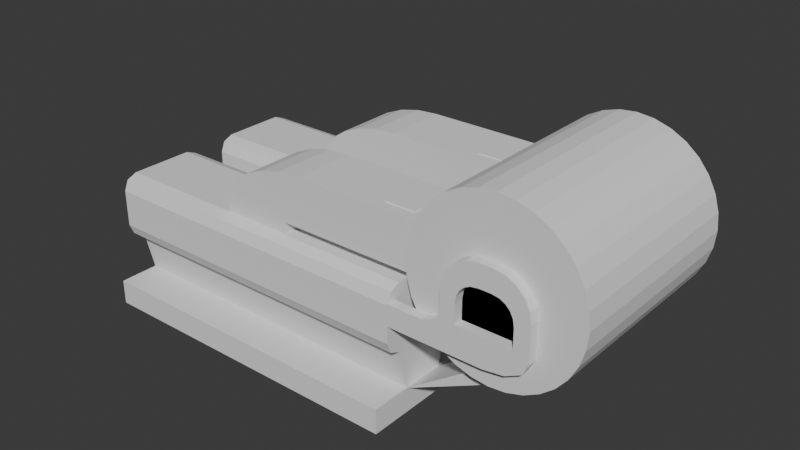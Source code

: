 # Source: acreciever.blend  (saved by Blender 4.2.66; exported with 4.5.12 LTS)
import bpy
from mathutils import Matrix  # noqa: F401  (used for matrix-valued properties, if any)

bpy.ops.wm.read_factory_settings(use_empty=True)
scene = bpy.context.scene
scene.name = 'Scene'

# ---- world
world_world = bpy.data.worlds.new('World'); scene.world = world_world
world_world.use_nodes = True; world_world.node_tree.nodes.clear()
_N = world_world.node_tree.nodes; _L = world_world.node_tree.links
n0 = _N.new('ShaderNodeOutputWorld'); n0.name = 'World Output'; n0.location = (300, 300)
n1 = _N.new('ShaderNodeBackground'); n1.name = 'Background'; n1.location = (10, 300)
n1.inputs[0].default_value = (0.05088, 0.05088, 0.05088, 1.0)
_L.new(n1.outputs[0], n0.inputs[0])
n0.is_active_output = True
world_world.color = (0.05088, 0.05088, 0.05088)
world_world.sun_shadow_jitter_overblur = 0.0

# ---- meshes
me_cube_001 = bpy.data.meshes.new('Cube.001')
me_cube_001.from_pydata([(2.0, 1.5, -0.1651), (2.0, 1.5, -0.4651), (2.0, 5.96e-08, -0.1651), (2.0, 5.96e-08, -0.4651), (-2.0, 1.5, -0.1651), (-2.0, 1.5, -0.4651), (-2.0, 5.96e-08, -0.1651), (-2.0, 5.96e-08, -0.4651), (2.0, 1.013, -0.1651), (2.0, 0.4875, -0.1651), (-2.0, 0.4875, -0.1651), (-2.0, 1.013, -0.1651), (2.0, 1.125, 1.135), (2.0, 0.375, 1.135), (-2.0, 0.375, 1.135), (-2.0, 1.125, 1.135), (-2.0, 1.125, 0.337), (2.0, 1.125, 0.337), (-2.0, 0.375, 0.337), (2.0, 0.375, 0.337), (-2.0, 1.137, 1.135), (-2.0, 1.315, 0.9569), (-2.0, 1.263, 1.083), (2.0, 1.315, 0.9569), (2.0, 1.137, 1.135), (2.0, 1.263, 1.083), (-2.0, 0.1847, 0.9569), (-2.0, 0.3627, 1.135), (-2.0, 0.2369, 1.083), (2.0, 0.3627, 1.135), (2.0, 0.1847, 0.9569), (2.0, 0.2369, 1.083), (-2.0, 1.315, 0.515), (-2.0, 1.137, 0.337), (-2.0, 1.263, 0.3891), (-2.0, 0.3627, 0.337), (-2.0, 0.1847, 0.515), (-2.0, 0.2369, 0.3891), (2.0, 0.1847, 0.515), (2.0, 0.3627, 0.337), (2.0, 0.2369, 0.3891), (2.0, 1.137, 0.337), (2.0, 1.315, 0.515), (2.0, 1.263, 0.3891), (2.0, -1.5, -0.1651), (2.0, -1.5, -0.4651), (3.128, -1.2, 2.169), (3.128, 1.2, 2.169), (-2.0, -1.5, -0.1651), (-2.0, -1.5, -0.4651), (2.0, -0.4875, -0.1651), (2.0, -1.013, -0.1651), (-2.0, -1.013, -0.1651), (-2.0, -0.4875, -0.1651), (2.0, -0.375, 1.135), (2.0, -1.125, 1.135), (-2.0, -1.125, 1.135), (-2.0, -0.375, 1.135), (-2.0, -0.375, 0.337), (2.0, -0.375, 0.337), (-2.0, -1.125, 0.337), (2.0, -1.125, 0.337), (-2.0, -0.3627, 1.135), (-2.0, -0.1847, 0.9569), (-2.0, -0.2369, 1.083), (2.0, -0.1847, 0.9569), (2.0, -0.3627, 1.135), (2.0, -0.2369, 1.083), (-2.0, -1.315, 0.9569), (-2.0, -1.137, 1.135), (-2.0, -1.263, 1.083), (2.0, -1.137, 1.135), (2.0, -1.315, 0.9569), (2.0, -1.263, 1.083), (-2.0, -0.1847, 0.515), (-2.0, -0.3627, 0.337), (-2.0, -0.2369, 0.3891), (-2.0, -1.137, 0.337), (-2.0, -1.315, 0.515), (-2.0, -1.263, 0.3891), (2.0, -1.315, 0.515), (2.0, -1.137, 0.337), (2.0, -1.263, 0.3891), (2.0, -0.3627, 0.337), (2.0, -0.1847, 0.515), (2.0, -0.2369, 0.3891), (3.265, 1.2, 2.155), (3.265, -1.2, 2.155), (3.397, 1.2, 2.115), (3.397, -1.2, 2.115), (3.518, 1.2, 2.051), (3.518, -1.2, 2.051), (3.624, 1.2, 1.963), (3.624, -1.2, 1.963), (3.711, 1.2, 1.857), (3.711, -1.2, 1.857), (3.776, 1.2, 1.736), (3.776, -1.2, 1.736), (3.816, 1.2, 1.604), (3.816, -1.2, 1.604), (3.83, 1.2, 1.468), (3.83, -1.2, 1.468), (3.816, 1.2, 1.331), (3.816, -1.2, 1.331), (3.776, 1.2, 1.199), (3.776, -1.2, 1.199), (3.711, 1.2, 1.078), (3.711, -1.2, 1.078), (3.624, 1.2, 0.9718), (3.624, -1.2, 0.9718), (3.518, 1.2, 0.8846), (3.518, -1.2, 0.8846), (3.397, 1.2, 0.8198), (3.397, -1.2, 0.8198), (3.265, 1.2, 0.7799), (3.265, -1.2, 0.7799), (3.128, 1.2, 0.7665), (3.128, -1.2, 0.7665), (2.992, 1.2, 0.7799), (2.992, -1.2, 0.7799), (2.86, 1.2, 0.8198), (2.86, -1.2, 0.8198), (2.739, 1.2, 0.8846), (2.739, -1.2, 0.8846), (2.633, 1.2, 0.9718), (2.633, -1.2, 0.9718), (2.545, 1.2, 1.078), (2.545, -1.2, 1.078), (2.481, 1.2, 1.199), (2.481, -1.2, 1.199), (2.441, 1.2, 1.331), (2.441, -1.2, 1.331), (2.427, 1.2, 1.468), (2.427, -1.2, 1.468), (2.441, 1.2, 1.604), (2.441, -1.2, 1.604), (2.481, 1.2, 1.736), (2.481, -1.2, 1.736), (2.545, 1.2, 1.857), (2.545, -1.2, 1.857), (2.633, 1.2, 1.963), (2.633, -1.2, 1.963), (2.739, 1.2, 2.051), (2.739, -1.2, 2.051), (2.86, 1.2, 2.115), (2.86, -1.2, 2.115), (2.992, 1.2, 2.155), (2.992, -1.2, 2.155), (2.933, 1.013, 0.4868), (2.933, 0.4875, 0.4868), (2.933, -0.4875, 0.4868), (2.933, -1.013, 0.4868), (3.323, 1.013, 0.4868), (3.323, 0.4875, 0.4868), (3.323, -0.4875, 0.4868), (3.323, -1.013, 0.4868), (3.323, -1.2, 2.448), (3.128, -1.2, 2.468), (3.128, 1.2, 2.468), (3.323, 1.2, 2.448), (3.511, 1.2, 2.391), (3.511, -1.2, 2.391), (3.684, 1.2, 2.299), (3.684, -1.2, 2.299), (3.836, 1.2, 2.175), (3.836, -1.2, 2.175), (3.96, 1.2, 2.023), (3.96, -1.2, 2.023), (4.052, 1.2, 1.85), (4.052, -1.2, 1.85), (4.109, 1.2, 1.663), (4.109, -1.2, 1.663), (4.128, 1.2, 1.468), (4.128, -1.2, 1.468), (4.109, 1.2, 1.272), (4.109, -1.2, 1.272), (4.052, 1.2, 1.085), (4.052, -1.2, 1.085), (3.96, 1.2, 0.912), (3.96, -1.2, 0.912), (3.836, 1.2, 0.7605), (3.836, -1.2, 0.7605), (3.684, 1.2, 0.6361), (3.684, -1.2, 0.6361), (3.511, 1.2, 0.5437), (3.511, -1.2, 0.5437), (3.323, 1.2, 0.4868), (3.323, -1.2, 0.4868), (3.128, 1.2, 0.4676), (3.128, -1.2, 0.4676), (2.933, 1.2, 0.4868), (2.933, -1.2, 0.4868), (2.746, 1.2, 0.5437), (2.746, -1.2, 0.5437), (2.573, 1.2, 0.6361), (2.573, -1.2, 0.6361), (2.421, 1.2, 0.7605), (2.421, -1.2, 0.7605), (2.297, 1.2, 0.912), (2.297, -1.2, 0.912), (2.205, 1.2, 1.085), (2.205, -1.2, 1.085), (2.148, 1.2, 1.272), (2.148, -1.2, 1.272), (2.128, 1.2, 1.468), (2.128, -1.2, 1.468), (2.148, 1.2, 1.663), (2.148, -1.2, 1.663), (2.205, 1.2, 1.85), (2.205, -1.2, 1.85), (2.297, 1.2, 2.023), (2.297, -1.2, 2.023), (2.421, 1.2, 2.175), (2.421, -1.2, 2.175), (2.573, 1.2, 2.299), (2.573, -1.2, 2.299), (2.746, 1.2, 2.391), (2.746, -1.2, 2.391), (2.933, 1.2, 2.448), (2.933, -1.2, 2.448), (2.628, 1.2, 0.7187), (2.628, 1.315, 0.7187), (3.684, -0.375, 2.299), (2.802, 1.315, 1.064), (3.624, 1.2, 0.9718), (3.45, 1.315, 1.064), (2.0, 1.2, 0.7187), (2.0, 1.315, 0.7187), (2.0, 1.315, 0.9718), (2.0, 1.2, 0.9718), (2.628, -1.315, 0.7187), (2.628, -1.2, 0.7187), (2.802, -1.315, 1.064), (3.511, -0.375, 2.391), (3.45, -1.315, 1.064), (3.624, -1.2, 0.9718), (2.0, -1.315, 0.7187), (2.0, -1.2, 0.7187), (2.0, -1.2, 0.9718), (2.0, -1.315, 0.9718), (3.128, 1.2, 1.468), (3.128, -1.2, 1.468), (3.197, 1.315, 1.543), (3.45, 1.315, 1.29), (3.284, 1.315, 1.529), (3.35, 1.315, 1.496), (3.403, 1.315, 1.443), (3.436, 1.315, 1.377), (3.624, 1.2, 1.385), (3.211, 1.2, 1.799), (3.604, 1.2, 1.513), (3.545, 1.2, 1.628), (3.454, 1.2, 1.72), (3.338, 1.2, 1.779), (3.041, 1.2, 1.799), (2.628, 1.2, 1.385), (2.914, 1.2, 1.779), (2.798, 1.2, 1.72), (2.707, 1.2, 1.628), (2.648, 1.2, 1.513), (2.802, 1.315, 1.29), (3.055, 1.315, 1.543), (2.816, 1.315, 1.377), (2.85, 1.315, 1.443), (2.902, 1.315, 1.496), (2.968, 1.315, 1.529), (3.211, -1.2, 1.799), (3.624, -1.2, 1.385), (3.338, -1.2, 1.779), (3.454, -1.2, 1.72), (3.545, -1.2, 1.628), (3.604, -1.2, 1.513), (3.45, -1.315, 1.29), (3.197, -1.315, 1.543), (3.436, -1.315, 1.377), (3.403, -1.315, 1.443), (3.35, -1.315, 1.496), (3.284, -1.315, 1.529), (3.055, -1.315, 1.543), (2.802, -1.315, 1.29), (2.968, -1.315, 1.529), (2.902, -1.315, 1.496), (2.85, -1.315, 1.443), (2.816, -1.315, 1.377), (2.628, -1.2, 1.385), (3.041, -1.2, 1.799), (2.648, -1.2, 1.513), (2.707, -1.2, 1.628), (2.798, -1.2, 1.72), (2.914, -1.2, 1.779), (3.624, 1.315, 0.9718), (3.323, -0.375, 2.448), (3.128, -0.375, 2.468), (3.624, -1.315, 0.9718), (3.338, 1.315, 1.779), (3.211, 1.315, 1.799), (3.454, 1.315, 1.72), (3.545, 1.315, 1.628), (3.604, 1.315, 1.513), (3.624, 1.315, 1.385), (2.648, 1.315, 1.513), (2.628, 1.315, 1.385), (2.707, 1.315, 1.628), (2.798, 1.315, 1.72), (2.914, 1.315, 1.779), (3.041, 1.315, 1.799), (3.211, -1.315, 1.799), (3.338, -1.315, 1.779), (3.454, -1.315, 1.72), (3.545, -1.315, 1.628), (3.604, -1.315, 1.513), (3.624, -1.315, 1.385), (2.628, -1.315, 1.385), (2.648, -1.315, 1.513), (2.707, -1.315, 1.628), (2.798, -1.315, 1.72), (2.914, -1.315, 1.779), (3.041, -1.315, 1.799), (3.45, 1.186, 1.064), (2.802, 1.186, 1.064), (2.802, -1.186, 1.064), (3.45, -1.186, 1.064), (3.284, 1.186, 1.529), (3.197, 1.186, 1.543), (3.35, 1.186, 1.496), (3.403, 1.186, 1.443), (3.436, 1.186, 1.377), (3.45, 1.186, 1.29), (2.816, 1.186, 1.377), (2.802, 1.186, 1.29), (2.85, 1.186, 1.443), (2.902, 1.186, 1.496), (2.968, 1.186, 1.529), (3.055, 1.186, 1.543), (3.197, -1.186, 1.543), (3.284, -1.186, 1.529), (3.35, -1.186, 1.496), (3.403, -1.186, 1.443), (3.436, -1.186, 1.377), (3.45, -1.186, 1.29), (2.802, -1.186, 1.29), (2.816, -1.186, 1.377), (2.85, -1.186, 1.443), (2.902, -1.186, 1.496), (2.968, -1.186, 1.529), (3.055, -1.186, 1.543), (3.123, 1.2, 0.7187), (3.624, 1.2, 0.9718), (3.373, 1.2, 0.7526), (3.557, 1.2, 0.8453), (3.624, 1.315, 0.9718), (3.123, 1.315, 0.7187), (3.557, 1.315, 0.8453), (3.373, 1.315, 0.7526), (3.123, -1.315, 0.7187), (3.624, -1.315, 0.9718), (3.373, -1.315, 0.7526), (3.557, -1.315, 0.8453), (3.624, -1.2, 0.9718), (3.123, -1.2, 0.7187), (3.557, -1.2, 0.8453), (3.373, -1.2, 0.7526), (2.628, 1.2, 1.178), (2.422, 1.2, 0.9718), (2.628, 1.2, 0.7659), (2.834, 1.2, 0.9718), (2.6, 1.2, 1.075), (2.525, 1.2, 0.9994), (2.422, -1.2, 0.9718), (2.628, -1.2, 1.178), (2.834, -1.2, 0.9718), (2.628, -1.2, 0.7659), (2.525, -1.2, 0.9994), (2.6, -1.2, 1.075), (2.422, 1.315, 0.9718), (2.628, 1.315, 1.178), (2.802, 1.315, 1.064), (2.834, 1.315, 0.9718), (2.628, 1.315, 0.7659), (2.525, 1.315, 0.9994), (2.6, 1.315, 1.075), (2.628, -1.315, 1.178), (2.422, -1.315, 0.9718), (2.628, -1.315, 0.7659), (2.834, -1.315, 0.9718), (2.802, -1.315, 1.064), (2.6, -1.315, 1.075), (2.525, -1.315, 0.9994), (3.836, -0.375, 2.175), (3.96, -0.375, 2.023), (4.052, -0.375, 1.85), (4.109, -0.375, 1.663), (4.128, -0.375, 1.468), (4.109, -0.375, 1.272), (4.052, -0.375, 1.085), (3.96, -0.375, 0.912), (3.836, -0.375, 0.7605), (3.684, -0.375, 0.6361), (3.511, -0.375, 0.5437), (3.323, -0.375, 0.4868), (3.128, -0.375, 0.4676), (2.933, -0.375, 0.4868), (2.746, -0.375, 0.5437), (2.573, -0.375, 0.6361), (2.421, -0.375, 0.7605), (2.297, -0.375, 0.912), (2.205, -0.375, 1.085), (2.148, -0.375, 1.272), (2.128, -0.375, 1.468), (2.148, -0.375, 1.663), (2.066, -0.5133, 1.85), (2.297, -0.375, 2.023), (2.421, -0.375, 2.175), (2.573, -0.375, 2.299), (2.746, -0.375, 2.391), (2.933, -0.375, 2.448), (3.128, -1.125, 2.468), (2.573, -1.125, 0.6361), (4.109, -1.125, 1.272), (2.746, -1.125, 0.5437), (2.933, -1.125, 0.4868), (4.128, -1.125, 1.468), (3.128, -1.125, 0.4676), (4.109, -1.125, 1.663), (3.836, -1.125, 2.175), (3.511, -1.125, 0.5437), (3.684, -1.125, 0.6361), (3.684, -1.125, 2.299), (3.836, -1.125, 0.7605), (3.511, -1.125, 2.391), (3.96, -1.125, 0.912), (4.052, -1.125, 1.85), (3.323, -1.125, 0.4868), (4.052, -1.125, 1.085), (3.323, -1.125, 2.448), (3.96, -1.125, 2.023), (2.421, -1.125, 0.7605), (2.297, -1.125, 0.912), (2.205, -1.125, 1.085), (2.148, -1.125, 1.272), (2.128, -1.125, 1.468), (2.148, -1.125, 1.663), (2.066, -0.9867, 1.85), (2.297, -1.125, 2.023), (2.421, -1.125, 2.175), (2.573, -1.125, 2.299), (2.746, -1.125, 2.391), (2.933, -1.125, 2.448), (3.323, 0.375, 2.448), (3.511, 0.375, 2.391), (3.684, 0.375, 2.299), (3.836, 0.375, 2.175), (3.96, 0.375, 2.023), (4.052, 0.375, 1.85), (4.109, 0.375, 1.663), (4.128, 0.375, 1.468), (4.109, 0.375, 1.272), (4.052, 0.375, 1.085), (3.96, 0.375, 0.912), (3.836, 0.375, 0.7605), (3.684, 0.375, 0.6361), (3.511, 0.375, 0.5437), (3.323, 0.375, 0.4868), (3.128, 0.375, 0.4676), (2.933, 0.375, 0.4868), (2.746, 0.375, 0.5437), (2.573, 0.375, 0.6361), (2.421, 0.375, 0.7605), (2.297, 0.375, 0.912), (2.205, 0.375, 1.085), (2.148, 0.375, 1.272), (2.128, 0.375, 1.468), (2.148, 0.375, 1.663), (2.066, 0.5133, 1.85), (2.297, 0.375, 2.023), (2.421, 0.375, 2.175), (2.573, 0.375, 2.299), (2.746, 0.375, 2.391), (2.933, 0.375, 2.448), (3.128, 0.375, 2.468), (3.323, 1.125, 2.448), (3.511, 1.125, 2.391), (3.684, 1.125, 2.299), (3.836, 1.125, 2.175), (3.96, 1.125, 2.023), (4.052, 1.125, 1.85), (4.109, 1.125, 1.663), (4.128, 1.125, 1.468), (4.109, 1.125, 1.272), (4.052, 1.125, 1.085), (3.96, 1.125, 0.912), (3.836, 1.125, 0.7605), (3.684, 1.125, 0.6361), (3.511, 1.125, 0.5437), (3.323, 1.125, 0.4868), (3.128, 1.125, 0.4676), (2.933, 1.125, 0.4868), (2.746, 1.125, 0.5437), (2.573, 1.125, 0.6361), (2.421, 1.125, 0.7605), (2.297, 1.125, 0.912), (2.205, 1.125, 1.085), (2.148, 1.125, 1.272), (2.128, 1.125, 1.468), (2.148, 1.125, 1.663), (2.066, 0.9867, 1.85), (2.297, 1.125, 2.023), (2.421, 1.125, 2.175), (2.573, 1.125, 2.299), (2.746, 1.125, 2.391), (2.933, 1.125, 2.448), (3.128, 1.125, 2.468), (-0.4066, -1.125, 1.272), (-0.4066, -0.375, 1.272), (-0.4066, 0.375, 1.272), (-0.4066, 0.375, 1.272), (-0.4066, 1.125, 1.272), (-0.4066, 1.125, 1.272), (1.707, -0.9867, 1.85), (-0.4066, -1.125, 1.272), (0.3967, -1.125, 1.831), (0.1475, -1.125, 1.773), (-0.07061, -1.125, 1.681), (-0.2428, -1.125, 1.561), (-0.3574, -1.125, 1.422), (-0.4066, -0.375, 1.272), (1.707, -0.5133, 1.85), (-0.3574, -0.375, 1.422), (-0.2428, -0.375, 1.561), (-0.07061, -0.375, 1.681), (0.1475, -0.375, 1.773), (0.3967, -0.375, 1.831), (1.707, 0.5133, 1.85), (-0.4066, 0.375, 1.272), (0.3967, 0.375, 1.831), (0.1475, 0.375, 1.773), (-0.07061, 0.375, 1.681), (-0.2428, 0.375, 1.561), (-0.3574, 0.375, 1.422), (-0.4066, 1.125, 1.272), (1.707, 0.9867, 1.85), (-0.3574, 1.125, 1.422), (-0.2428, 1.125, 1.561), (-0.07061, 1.125, 1.681), (0.1475, 1.125, 1.773), (0.3967, 1.125, 1.831), (1.293, -0.375, 1.272), (1.293, -1.125, 1.272), (0.5097, 5.96e-08, -0.1651), (0.5097, 5.96e-08, -0.4651), (0.5097, 1.5, -0.1651), (0.5097, 1.5, -0.4651), (0.5097, 1.013, -0.1651), (0.5097, 0.4875, -0.1651), (0.5097, 1.125, 1.135), (0.5097, 0.375, 1.135), (0.5097, 0.375, 0.337), (0.5097, 1.125, 0.337), (0.5097, 1.137, 1.135), (0.5097, 1.263, 1.083), (0.5097, 1.315, 0.9569), (0.5097, 0.1847, 0.9569), (0.5097, 0.2369, 1.083), (0.5097, 0.3627, 1.135), (0.5097, 0.1847, 0.515), (0.5097, 0.2369, 0.3891), (0.5097, 0.3627, 0.337), (0.5097, 1.315, 0.515), (0.5097, 1.263, 0.3891), (0.5097, 1.137, 0.337), (0.5097, -1.5, -0.1651), (0.5097, -1.5, -0.4651), (0.5097, -0.4875, -0.1651), (0.5097, -1.013, -0.1651), (0.5097, -0.375, 1.135), (0.5097, -1.125, 1.135), (0.5097, -1.125, 0.337), (0.5097, -0.375, 0.337), (0.5097, -0.3627, 1.135), (0.5097, -0.2369, 1.083), (0.5097, -0.1847, 0.9569), (0.5097, -1.315, 0.9569), (0.5097, -1.263, 1.083), (0.5097, -1.137, 1.135), (0.5097, -1.315, 0.515), (0.5097, -1.263, 0.3891), (0.5097, -1.137, 0.337), (0.5097, -0.1847, 0.515), (0.5097, -0.2369, 0.3891), (0.5097, -0.3627, 0.337), (0.4431, -0.375, 1.272), (0.4431, -1.125, 1.272), (0.4431, 1.125, 1.272), (0.4431, 0.375, 1.272), (-0.4066, -1.125, 0.7148), (-0.4066, -0.375, 0.7148), (-0.4066, 0.375, 0.7148), (-0.4066, 1.125, 0.7148), (0.4431, 1.125, 0.7148), (0.4431, -0.375, 0.7148), (0.4431, -1.125, 0.7148), (0.4431, 0.375, 0.7148), (2.205, -1.125, 1.85), (2.205, -0.375, 1.85), (2.205, 0.375, 1.85), (2.205, 1.125, 1.85), (0.66, -1.125, 1.85), (0.66, -0.375, 1.85), (0.66, 0.375, 1.85), (0.66, 1.125, 1.85), (2.066, -0.9867, 1.862), (2.066, -0.5133, 1.862), (2.066, 0.5133, 1.862), (2.066, 0.9867, 1.862), (1.707, -0.9867, 1.862), (1.707, -0.5133, 1.862), (1.707, 0.5133, 1.862), (1.707, 0.9867, 1.862)], [], [(553, 10, 6, 548), (551, 550, 0, 1), (10, 11, 4, 5, 7, 6), (1, 0, 8, 9, 2, 3), (557, 16, 33, 569), (550, 4, 11, 552), (551, 1, 3, 549), (554, 15, 14, 555), (16, 18, 14, 15), (555, 14, 27, 563), (19, 17, 12, 13), (9, 8, 17, 19), (553, 9, 19, 556), (11, 10, 18, 16), (552, 11, 16, 557), (16, 15, 20, 22, 21, 32, 34, 33), (14, 18, 35, 37, 36, 26, 28, 27), (564, 38, 30, 561), (19, 13, 29, 31, 30, 38, 40, 39), (556, 19, 39, 566), (12, 17, 41, 43, 42, 23, 25, 24), (567, 32, 21, 560), (558, 24, 25, 559), (559, 25, 23, 560), (561, 30, 31, 562), (562, 31, 29, 563), (564, 36, 37, 565), (565, 37, 35, 566), (567, 42, 43, 568), (568, 43, 41, 569), (554, 12, 24, 558), (571, 570, 48, 49), (573, 52, 48, 570), (52, 53, 6, 7, 49, 48), (3, 2, 50, 51, 44, 45), (577, 58, 75, 589), (548, 6, 53, 572), (549, 3, 45, 571), (574, 57, 56, 575), (58, 60, 56, 57), (575, 56, 69, 583), (61, 59, 54, 55), (51, 50, 59, 61), (573, 51, 61, 576), (53, 52, 60, 58), (572, 53, 58, 577), (58, 57, 62, 64, 63, 74, 76, 75), (56, 60, 77, 79, 78, 68, 70, 69), (584, 80, 72, 581), (61, 55, 71, 73, 72, 80, 82, 81), (576, 61, 81, 586), (54, 59, 83, 85, 84, 65, 67, 66), (587, 74, 63, 580), (578, 66, 67, 579), (579, 67, 65, 580), (581, 72, 73, 582), (582, 73, 71, 583), (584, 78, 79, 585), (585, 79, 77, 586), (587, 84, 85, 588), (588, 85, 83, 589), (574, 54, 66, 578), (416, 157, 156, 434), (434, 156, 161, 429), (429, 161, 163, 427), (427, 163, 165, 424), (424, 165, 167, 435), (435, 167, 169, 431), (431, 169, 171, 423), (423, 171, 173, 421), (421, 173, 175, 418), (418, 175, 177, 433), (433, 177, 179, 430), (430, 179, 181, 428), (428, 181, 183, 426), (426, 183, 185, 425), (425, 185, 187, 432), (432, 187, 189, 422), (422, 189, 191, 420), (420, 191, 193, 419), (419, 193, 195, 417), (417, 195, 197, 436), (436, 197, 199, 437), (437, 199, 201, 438), (438, 201, 203, 439), (439, 203, 205, 440), (440, 205, 207, 441), (441, 207, 209, 602), (602, 209, 211, 443), (443, 211, 213, 444), (444, 213, 215, 445), (445, 215, 217, 446), (87, 46, 241), (446, 217, 219, 447), (447, 219, 157, 416), (275, 276, 336, 337), (150, 50, 51, 151), (9, 149, 148, 8), (148, 149, 153, 152), (150, 151, 155, 154), (50, 154, 155, 51), (153, 9, 8, 152), (149, 9, 153), (151, 51, 155), (150, 154, 50), (148, 152, 8), (46, 87, 156, 157), (86, 47, 158, 159), (88, 86, 159, 160), (87, 89, 161, 156), (90, 88, 160, 162), (89, 91, 163, 161), (92, 90, 162, 164), (91, 93, 165, 163), (94, 92, 164, 166), (93, 95, 167, 165), (96, 94, 166, 168), (95, 97, 169, 167), (98, 96, 168, 170), (97, 99, 171, 169), (100, 98, 170, 172), (99, 101, 173, 171), (102, 100, 172, 174), (101, 103, 175, 173), (104, 102, 174, 176), (103, 105, 177, 175), (106, 104, 176, 178), (105, 107, 179, 177), (108, 106, 178, 180), (107, 109, 181, 179), (110, 108, 180, 182), (109, 111, 183, 181), (112, 110, 182, 184), (111, 113, 185, 183), (114, 112, 184, 186), (113, 115, 187, 185), (116, 114, 186, 188), (115, 117, 189, 187), (118, 116, 188, 190), (117, 119, 191, 189), (120, 118, 190, 192), (119, 121, 193, 191), (122, 120, 192, 194), (121, 123, 195, 193), (124, 122, 194, 196), (123, 125, 197, 195), (126, 124, 196, 198), (125, 127, 199, 197), (128, 126, 198, 200), (127, 129, 201, 199), (130, 128, 200, 202), (129, 131, 203, 201), (132, 130, 202, 204), (131, 133, 205, 203), (134, 132, 204, 206), (133, 135, 207, 205), (136, 134, 206, 208), (135, 137, 209, 207), (138, 136, 208, 210), (137, 139, 211, 209), (140, 138, 210, 212), (139, 141, 213, 211), (142, 140, 212, 214), (141, 143, 215, 213), (144, 142, 214, 216), (143, 145, 217, 215), (146, 144, 216, 218), (145, 147, 219, 217), (47, 146, 218, 158), (147, 46, 157, 219), (347, 350, 290, 224), (374, 378, 221, 227, 228), (362, 365, 224, 248, 250, 251, 252, 253, 249, 254, 256, 257, 258, 259, 255), (221, 220, 226, 227), (220, 221, 351, 346), (230, 383, 382, 239, 236), (229, 228, 227, 226), (375, 362, 255, 301), (260, 223, 376, 375, 301), (235, 370, 369, 284, 286, 287, 288, 289, 285, 266, 268, 269, 270, 271, 267), (355, 358, 235, 293), (369, 381, 312, 284), (231, 230, 236, 237), (230, 231, 359, 354), (239, 238, 237, 236), (232, 279, 312, 381, 385), (382, 368, 238, 239), (223, 225, 290, 377, 376), (47, 86, 240), (86, 88, 240), (88, 90, 240), (90, 92, 240), (92, 94, 240), (94, 96, 240), (96, 98, 240), (98, 100, 240), (100, 102, 240), (102, 104, 240), (104, 106, 240), (106, 108, 240), (108, 110, 240), (110, 112, 240), (112, 114, 240), (114, 116, 240), (116, 118, 240), (118, 120, 240), (120, 122, 240), (122, 124, 240), (124, 126, 240), (126, 128, 240), (128, 130, 240), (130, 132, 240), (132, 134, 240), (134, 136, 240), (136, 138, 240), (138, 140, 240), (140, 142, 240), (142, 144, 240), (144, 146, 240), (146, 47, 240), (46, 147, 241), (147, 145, 241), (145, 143, 241), (143, 141, 241), (141, 139, 241), (139, 137, 241), (137, 135, 241), (135, 133, 241), (133, 131, 241), (131, 129, 241), (129, 127, 241), (127, 125, 241), (125, 123, 241), (123, 121, 241), (121, 119, 241), (119, 117, 241), (117, 115, 241), (115, 113, 241), (113, 111, 241), (111, 109, 241), (109, 107, 241), (107, 105, 241), (105, 103, 241), (103, 101, 241), (101, 99, 241), (99, 97, 241), (97, 95, 241), (95, 93, 241), (93, 91, 241), (91, 89, 241), (89, 87, 241), (235, 358, 360, 361, 359, 231, 371, 370), (368, 371, 231, 237, 238), (363, 374, 228, 229), (279, 232, 320, 340), (249, 295, 305, 254), (306, 266, 285, 317), (293, 235, 267, 311), (295, 249, 253, 294), (294, 253, 252, 296), (296, 252, 251, 297), (297, 251, 250, 298), (298, 250, 248, 299), (301, 255, 259, 300), (300, 259, 258, 302), (302, 258, 257, 303), (303, 257, 256, 304), (304, 256, 254, 305), (266, 306, 307, 268), (268, 307, 308, 269), (269, 308, 309, 270), (270, 309, 310, 271), (271, 310, 311, 267), (284, 312, 313, 286), (286, 313, 314, 287), (287, 314, 315, 288), (288, 315, 316, 289), (289, 316, 317, 285), (224, 290, 299, 248), (290, 350, 352, 353, 351, 221, 378, 377), (354, 356, 357, 355, 293, 384, 383, 230), (244, 242, 295, 294), (245, 244, 294, 296), (246, 245, 296, 297), (247, 246, 297, 298), (243, 247, 298, 299), (262, 260, 301, 300), (263, 262, 300, 302), (264, 263, 302, 303), (265, 264, 303, 304), (261, 265, 304, 305), (273, 277, 307, 306), (277, 276, 308, 307), (276, 275, 309, 308), (275, 274, 310, 309), (274, 272, 311, 310), (279, 283, 313, 312), (283, 282, 314, 313), (282, 281, 315, 314), (281, 280, 316, 315), (280, 278, 317, 316), (225, 243, 299, 290), (242, 261, 305, 295), (234, 232, 385, 384, 293), (272, 234, 293, 311), (278, 273, 306, 317), (478, 415, 292, 479), (318, 319, 329, 328, 330, 331, 332, 333, 323, 322, 324, 325, 326, 327), (320, 321, 339, 338, 337, 336, 335, 334, 345, 344, 343, 342, 341, 340), (232, 234, 321, 320), (274, 275, 337, 338), (242, 244, 322, 323), (272, 274, 338, 339), (244, 245, 324, 322), (283, 279, 340, 341), (245, 246, 325, 324), (282, 283, 341, 342), (246, 247, 326, 325), (281, 282, 342, 343), (247, 243, 327, 326), (280, 281, 343, 344), (260, 262, 328, 329), (278, 280, 344, 345), (262, 263, 330, 328), (243, 225, 318, 327), (263, 264, 331, 330), (261, 242, 323, 333), (264, 265, 332, 331), (223, 260, 329, 319), (265, 261, 333, 332), (234, 272, 339, 321), (277, 273, 334, 335), (273, 278, 345, 334), (276, 277, 335, 336), (225, 223, 319, 318), (350, 347, 349, 352), (352, 349, 348, 353), (353, 348, 346, 351), (358, 355, 357, 360), (360, 357, 356, 361), (361, 356, 354, 359), (220, 364, 363, 229, 226), (362, 366, 367, 363, 364, 365), (368, 372, 373, 369, 370, 371), (374, 379, 380, 375, 376, 377, 378), (381, 386, 387, 382, 383, 384, 385), (374, 363, 367, 379), (379, 367, 366, 380), (380, 366, 362, 375), (368, 382, 387, 372), (372, 387, 386, 373), (373, 386, 381, 369), (346, 348, 349, 347, 224, 365, 364, 220), (477, 414, 415, 478), (476, 413, 414, 477), (475, 412, 413, 476), (474, 411, 412, 475), (604, 603, 411, 474), (472, 409, 603, 604), (471, 408, 409, 472), (470, 407, 408, 471), (469, 406, 407, 470), (468, 405, 406, 469), (467, 404, 405, 468), (466, 403, 404, 467), (465, 402, 403, 466), (464, 401, 402, 465), (463, 400, 401, 464), (462, 399, 400, 463), (461, 398, 399, 462), (460, 397, 398, 461), (459, 396, 397, 460), (458, 395, 396, 459), (457, 394, 395, 458), (456, 393, 394, 457), (455, 392, 393, 456), (454, 391, 392, 455), (453, 390, 391, 454), (452, 389, 390, 453), (451, 388, 389, 452), (450, 222, 388, 451), (449, 233, 222, 450), (448, 291, 233, 449), (479, 292, 291, 448), (415, 447, 416, 292), (414, 446, 447, 415), (413, 445, 446, 414), (412, 444, 445, 413), (411, 443, 444, 412), (603, 602, 443, 411), (603, 409, 408, 407, 546, 590, 513, 525, 527, 528, 529, 530, 531, 607), (406, 438, 439, 407), (405, 437, 438, 406), (404, 436, 437, 405), (403, 417, 436, 404), (402, 419, 417, 403), (401, 420, 419, 402), (400, 422, 420, 401), (399, 432, 422, 400), (398, 425, 432, 399), (397, 426, 425, 398), (396, 428, 426, 397), (395, 430, 428, 396), (394, 433, 430, 395), (393, 418, 433, 394), (392, 421, 418, 393), (391, 423, 421, 392), (390, 431, 423, 391), (389, 435, 431, 390), (388, 424, 435, 389), (222, 427, 424, 388), (233, 429, 427, 222), (291, 434, 429, 233), (292, 416, 434, 291), (511, 479, 448, 480), (480, 448, 449, 481), (481, 449, 450, 482), (482, 450, 451, 483), (483, 451, 452, 484), (484, 452, 453, 485), (485, 453, 454, 486), (486, 454, 455, 487), (487, 455, 456, 488), (488, 456, 457, 489), (489, 457, 458, 490), (490, 458, 459, 491), (491, 459, 460, 492), (492, 460, 461, 493), (493, 461, 462, 494), (494, 462, 463, 495), (495, 463, 464, 496), (496, 464, 465, 497), (497, 465, 466, 498), (498, 466, 467, 499), (499, 467, 468, 500), (500, 468, 469, 501), (501, 469, 470, 502), (504, 503, 502, 592, 517, 516, 539, 541, 542, 543, 544, 545, 609, 605), (471, 472, 604, 608, 534, 535, 536, 537, 538, 533, 514, 515, 593, 470), (605, 604, 474, 506), (506, 474, 475, 507), (507, 475, 476, 508), (508, 476, 477, 509), (509, 477, 478, 510), (510, 478, 479, 511), (218, 510, 511, 158), (216, 509, 510, 218), (214, 508, 509, 216), (212, 507, 508, 214), (210, 506, 507, 212), (208, 605, 506, 210), (206, 504, 605, 208), (204, 503, 504, 206), (202, 502, 503, 204), (200, 501, 502, 202), (198, 500, 501, 200), (196, 499, 500, 198), (194, 498, 499, 196), (192, 497, 498, 194), (190, 496, 497, 192), (188, 495, 496, 190), (186, 494, 495, 188), (184, 493, 494, 186), (182, 492, 493, 184), (180, 491, 492, 182), (178, 490, 491, 180), (176, 489, 490, 178), (174, 488, 489, 176), (172, 487, 488, 174), (170, 486, 487, 172), (168, 485, 486, 170), (166, 484, 485, 168), (164, 483, 484, 166), (162, 482, 483, 164), (160, 481, 482, 162), (159, 480, 481, 160), (158, 511, 480, 159), (440, 441, 602, 606, 520, 521, 522, 523, 524, 519, 512, 591, 547, 439), (532, 473, 612, 616), (514, 533, 539, 516), (517, 515, 514, 516), (473, 505, 613, 612), (515, 517, 597, 596), (593, 515, 596, 601), (606, 607, 531, 520), (520, 531, 530, 521), (521, 530, 529, 522), (522, 529, 528, 523), (523, 528, 527, 524), (524, 527, 525, 519), (608, 609, 545, 534), (534, 545, 544, 535), (535, 544, 543, 536), (536, 543, 542, 537), (537, 542, 541, 538), (538, 541, 539, 533), (513, 512, 519, 525), (407, 439, 547, 546), (57, 574, 578, 62), (76, 588, 589, 75), (74, 587, 588, 76), (82, 585, 586, 81), (80, 584, 585, 82), (70, 582, 583, 69), (68, 581, 582, 70), (64, 579, 580, 63), (62, 578, 579, 64), (84, 587, 580, 65), (60, 576, 586, 77), (78, 584, 581, 68), (50, 572, 577, 59), (52, 573, 576, 60), (55, 575, 583, 71), (54, 574, 575, 55), (7, 549, 571, 49), (2, 548, 572, 50), (59, 577, 589, 83), (51, 573, 570, 44), (45, 44, 570, 571), (15, 554, 558, 20), (34, 568, 569, 33), (32, 567, 568, 34), (40, 565, 566, 39), (38, 564, 565, 40), (28, 562, 563, 27), (26, 561, 562, 28), (22, 559, 560, 21), (20, 558, 559, 22), (42, 567, 560, 23), (18, 556, 566, 35), (36, 564, 561, 26), (8, 552, 557, 17), (10, 553, 556, 18), (13, 555, 563, 29), (12, 554, 555, 13), (5, 551, 549, 7), (0, 550, 552, 8), (17, 557, 569, 41), (5, 4, 550, 551), (9, 553, 548, 2), (546, 547, 591, 590), (502, 470, 593, 592), (598, 601, 596, 597), (599, 600, 594, 595), (590, 591, 600, 599), (512, 513, 595, 594), (513, 590, 599, 595), (592, 593, 601, 598), (517, 592, 598, 597), (591, 512, 594, 600), (410, 442, 602, 603), (505, 473, 604, 605), (518, 526, 607, 606), (532, 540, 609, 608), (442, 518, 606, 602), (526, 410, 603, 607), (473, 532, 608, 604), (540, 505, 605, 609), (612, 613, 617, 616), (610, 611, 615, 614), (518, 442, 610, 614), (526, 518, 614, 615), (442, 410, 611, 610), (505, 540, 617, 613), (410, 526, 615, 611), (540, 532, 616, 617)])
_uv = me_cube_001.uv_layers.new(name='UVMap')
_uv.uv.foreach_set('vector', [0.4681, 0.6875, 0.625, 0.6875, 0.625, 0.75, 0.4681, 0.75, 0.125, 0.6569, 0.375, 0.6569, 0.375, 0.75, 0.125, 0.75, 0.875, 0.5625, 0.875, 0.6875, 0.875, 0.75, 0.625, 0.75, 0.625, 0.5, 0.875, 0.5, 0.375, 0.75, 0.625, 0.75, 0.625, 0.8125, 0.625, 0.9375, 0.625, 1.0, 0.375, 1.0, 0.4681, 0.5625, 0.625, 0.5625, 0.625, 0.5625, 0.4681, 0.5625, 0.4681, 0.5, 0.625, 0.5, 0.625, 0.5625, 0.4681, 0.5625, 0.5319, 0.0, 0.625, 0.0, 0.625, 0.25, 0.5319, 0.25, 0.4681, 0.5625, 0.625, 0.5625, 0.625, 0.6875, 0.4681, 0.6875, 0.875, 0.6875, 0.875, 0.5625, 0.875, 0.5625, 0.875, 0.6875, 0.4681, 0.6875, 0.625, 0.6875, 0.625, 0.6875, 0.4681, 0.6875, 0.625, 0.9375, 0.625, 0.8125, 0.625, 0.8125, 0.625, 0.9375, 0.625, 0.9375, 0.625, 0.8125, 0.625, 0.8125, 0.625, 0.9375, 0.4681, 0.6875, 0.375, 0.6875, 0.375, 0.6875, 0.4681, 0.6875, 0.875, 0.6875, 0.875, 0.5625, 0.875, 0.5625, 0.875, 0.6875, 0.4681, 0.5625, 0.625, 0.5625, 0.625, 0.5625, 0.4681, 0.5625, 0.875, 0.6875, 0.875, 0.6875, 0.875, 0.6875, 0.875, 0.6875, 0.875, 0.6875, 0.875, 0.6875, 0.875, 0.6875, 0.875, 0.6875, 0.875, 0.5625, 0.875, 0.5625, 0.875, 0.5625, 0.875, 0.5625, 0.875, 0.5625, 0.875, 0.5625, 0.875, 0.5625, 0.875, 0.5625, 0.4681, 0.6875, 0.375, 0.6875, 0.375, 0.6875, 0.4681, 0.6875, 0.625, 0.9375, 0.625, 0.9375, 0.625, 0.9375, 0.625, 0.9375, 0.625, 0.9375, 0.625, 0.9375, 0.625, 0.9375, 0.625, 0.9375, 0.4681, 0.6875, 0.375, 0.6875, 0.375, 0.6875, 0.4681, 0.6875, 0.625, 0.8125, 0.625, 0.8125, 0.625, 0.8125, 0.625, 0.8125, 0.625, 0.8125, 0.625, 0.8125, 0.625, 0.8125, 0.625, 0.8125, 0.4681, 0.5625, 0.625, 0.5625, 0.625, 0.5625, 0.4681, 0.5625, 0.4681, 0.5625, 0.375, 0.5625, 0.375, 0.5625, 0.4681, 0.5625, 0.4681, 0.5625, 0.375, 0.5625, 0.375, 0.5625, 0.4681, 0.5625, 0.4681, 0.6875, 0.375, 0.6875, 0.375, 0.6875, 0.4681, 0.6875, 0.4681, 0.6875, 0.375, 0.6875, 0.375, 0.6875, 0.4681, 0.6875, 0.4681, 0.6875, 0.625, 0.6875, 0.625, 0.6875, 0.4681, 0.6875, 0.4681, 0.6875, 0.625, 0.6875, 0.625, 0.6875, 0.4681, 0.6875, 0.4681, 0.5625, 0.375, 0.5625, 0.375, 0.5625, 0.4681, 0.5625, 0.4681, 0.5625, 0.375, 0.5625, 0.375, 0.5625, 0.4681, 0.5625, 0.4681, 0.5625, 0.375, 0.5625, 0.375, 0.5625, 0.4681, 0.5625, 0.375, 0.3431, 0.625, 0.3431, 0.625, 0.5, 0.375, 0.5, 0.4681, 0.6875, 0.625, 0.6875, 0.625, 0.75, 0.4681, 0.75, 0.875, 0.5625, 0.875, 0.6875, 0.875, 0.75, 0.625, 0.75, 0.625, 0.5, 0.875, 0.5, 0.375, 0.75, 0.625, 0.75, 0.625, 0.8125, 0.625, 0.9375, 0.625, 1.0, 0.375, 1.0, 0.4681, 0.5625, 0.625, 0.5625, 0.625, 0.5625, 0.4681, 0.5625, 0.4681, 0.5, 0.625, 0.5, 0.625, 0.5625, 0.4681, 0.5625, 0.5319, 0.0, 0.625, 0.0, 0.625, 0.25, 0.5319, 0.25, 0.4681, 0.5625, 0.625, 0.5625, 0.625, 0.6875, 0.4681, 0.6875, 0.875, 0.6875, 0.875, 0.5625, 0.875, 0.5625, 0.875, 0.6875, 0.4681, 0.6875, 0.625, 0.6875, 0.625, 0.6875, 0.4681, 0.6875, 0.625, 0.9375, 0.625, 0.8125, 0.625, 0.8125, 0.625, 0.9375, 0.625, 0.9375, 0.625, 0.8125, 0.625, 0.8125, 0.625, 0.9375, 0.4681, 0.6875, 0.375, 0.6875, 0.375, 0.6875, 0.4681, 0.6875, 0.875, 0.6875, 0.875, 0.5625, 0.875, 0.5625, 0.875, 0.6875, 0.4681, 0.5625, 0.625, 0.5625, 0.625, 0.5625, 0.4681, 0.5625, 0.875, 0.6875, 0.875, 0.6875, 0.875, 0.6875, 0.875, 0.6875, 0.875, 0.6875, 0.875, 0.6875, 0.875, 0.6875, 0.875, 0.6875, 0.875, 0.5625, 0.875, 0.5625, 0.875, 0.5625, 0.875, 0.5625, 0.875, 0.5625, 0.875, 0.5625, 0.875, 0.5625, 0.875, 0.5625, 0.4681, 0.6875, 0.375, 0.6875, 0.375, 0.6875, 0.4681, 0.6875, 0.625, 0.9375, 0.625, 0.9375, 0.625, 0.9375, 0.625, 0.9375, 0.625, 0.9375, 0.625, 0.9375, 0.625, 0.9375, 0.625, 0.9375, 0.4681, 0.6875, 0.375, 0.6875, 0.375, 0.6875, 0.4681, 0.6875, 0.625, 0.8125, 0.625, 0.8125, 0.625, 0.8125, 0.625, 0.8125, 0.625, 0.8125, 0.625, 0.8125, 0.625, 0.8125, 0.625, 0.8125, 0.4681, 0.5625, 0.625, 0.5625, 0.625, 0.5625, 0.4681, 0.5625, 0.4681, 0.5625, 0.375, 0.5625, 0.375, 0.5625, 0.4681, 0.5625, 0.4681, 0.5625, 0.375, 0.5625, 0.375, 0.5625, 0.4681, 0.5625, 0.4681, 0.6875, 0.375, 0.6875, 0.375, 0.6875, 0.4681, 0.6875, 0.4681, 0.6875, 0.375, 0.6875, 0.375, 0.6875, 0.4681, 0.6875, 0.4681, 0.6875, 0.625, 0.6875, 0.625, 0.6875, 0.4681, 0.6875, 0.4681, 0.6875, 0.625, 0.6875, 0.625, 0.6875, 0.4681, 0.6875, 0.4681, 0.5625, 0.375, 0.5625, 0.375, 0.5625, 0.4681, 0.5625, 0.4681, 0.5625, 0.375, 0.5625, 0.375, 0.5625, 0.4681, 0.5625, 0.4681, 0.5625, 0.375, 0.5625, 0.375, 0.5625, 0.4681, 0.5625, 1.0, 0.9844, 1.0, 1.0, 0.9688, 1.0, 0.9687, 0.9844, 0.9687, 0.9844, 0.9688, 1.0, 0.9375, 1.0, 0.9375, 0.9844, 0.9375, 0.9844, 0.9375, 1.0, 0.9062, 1.0, 0.9062, 0.9844, 0.9062, 0.9844, 0.9062, 1.0, 0.875, 1.0, 0.875, 0.9844, 0.875, 0.9844, 0.875, 1.0, 0.8438, 1.0, 0.8438, 0.9844, 0.8438, 0.9844, 0.8438, 1.0, 0.8125, 1.0, 0.8125, 0.9844, 0.8125, 0.9844, 0.8125, 1.0, 0.7812, 1.0, 0.7812, 0.9844, 0.7812, 0.9844, 0.7812, 1.0, 0.75, 1.0, 0.75, 0.9844, 0.75, 0.9844, 0.75, 1.0, 0.7188, 1.0, 0.7188, 0.9844, 0.7188, 0.9844, 0.7188, 1.0, 0.6875, 1.0, 0.6875, 0.9844, 0.6875, 0.9844, 0.6875, 1.0, 0.6562, 1.0, 0.6562, 0.9844, 0.6562, 0.9844, 0.6562, 1.0, 0.625, 1.0, 0.625, 0.9844, 0.625, 0.9844, 0.625, 1.0, 0.5938, 1.0, 0.5938, 0.9844, 0.5938, 0.9844, 0.5938, 1.0, 0.5625, 1.0, 0.5625, 0.9844, 0.5625, 0.9844, 0.5625, 1.0, 0.5312, 1.0, 0.5312, 0.9844, 0.5312, 0.9844, 0.5312, 1.0, 0.5, 1.0, 0.5, 0.9844, 0.5, 0.9844, 0.5, 1.0, 0.4688, 1.0, 0.4688, 0.9844, 0.4688, 0.9844, 0.4688, 1.0, 0.4375, 1.0, 0.4375, 0.9844, 0.4375, 0.9844, 0.4375, 1.0, 0.4062, 1.0, 0.4062, 0.9844, 0.4062, 0.9844, 0.4062, 1.0, 0.375, 1.0, 0.375, 0.9844, 0.375, 0.9844, 0.375, 1.0, 0.3438, 1.0, 0.3438, 0.9844, 0.3438, 0.9844, 0.3438, 1.0, 0.3125, 1.0, 0.3125, 0.9844, 0.3125, 0.9844, 0.3125, 1.0, 0.2812, 1.0, 0.2812, 0.9844, 0.2812, 0.9844, 0.2812, 1.0, 0.25, 1.0, 0.25, 0.9844, 0.25, 0.9844, 0.25, 1.0, 0.2188, 1.0, 0.2188, 0.9844, 0.2188, 0.9844, 0.2188, 1.0, 0.1875, 1.0, 0.1875, 0.9844, 0.1875, 0.9844, 0.1875, 1.0, 0.1562, 1.0, 0.1562, 0.9844, 0.1562, 0.9844, 0.1562, 1.0, 0.125, 1.0, 0.125, 0.9844, 0.125, 0.9844, 0.125, 1.0, 0.09375, 1.0, 0.09375, 0.9844, 0.09375, 0.9844, 0.09375, 1.0, 0.0625, 1.0, 0.0625, 0.9844, 0.2828, 0.415, 0.25, 0.4183, 0.25, 0.25, 0.0625, 0.9844, 0.0625, 1.0, 0.03125, 1.0, 0.03125, 0.9844, 0.03125, 0.9844, 0.03125, 1.0, 0.0, 1.0, 0.0, 0.9844, 0.375, 0.5526, 0.375, 0.5667, 0.375, 0.5667, 0.375, 0.5526, 0.0, 0.0, 0.625, 0.8125, 0.625, 0.9375, 0.0, 0.0, 0.625, 0.9375, 0.0, 0.0, 0.0, 0.0, 0.625, 0.8125, 0.0, 0.0, 0.0, 0.0, 0.0, 0.0, 0.0, 0.0, 0.0, 0.0, 0.0, 0.0, 0.0, 0.0, 0.0, 0.0, 0.625, 0.8125, 0.0, 0.0, 0.0, 0.0, 0.625, 0.9375, 0.0, 0.0, 0.625, 0.9375, 0.625, 0.8125, 0.0, 0.0, 0.0, 0.0, 0.625, 0.9375, 0.0, 0.0, 0.0, 0.0, 0.625, 0.9375, 0.0, 0.0, 0.0, 0.0, 0.0, 0.0, 0.625, 0.8125, 0.0, 0.0, 0.0, 0.0, 0.625, 0.8125, 0.25, 0.4183, 0.2828, 0.415, 0.2968, 0.4854, 0.25, 0.49, 0.7828, 0.415, 0.75, 0.4183, 0.75, 0.49, 0.7968, 0.4854, 0.8144, 0.4055, 0.7828, 0.415, 0.7968, 0.4854, 0.8418, 0.4717, 0.2828, 0.415, 0.3144, 0.4055, 0.3418, 0.4717, 0.2968, 0.4854, 0.8435, 0.3899, 0.8144, 0.4055, 0.8418, 0.4717, 0.8833, 0.4496, 0.3144, 0.4055, 0.3435, 0.3899, 0.3833, 0.4496, 0.3418, 0.4717, 0.869, 0.369, 0.8435, 0.3899, 0.8833, 0.4496, 0.9197, 0.4197, 0.3435, 0.3899, 0.369, 0.369, 0.4197, 0.4197, 0.3833, 0.4496, 0.8899, 0.3435, 0.869, 0.369, 0.9197, 0.4197, 0.9496, 0.3833, 0.369, 0.369, 0.3899, 0.3435, 0.4496, 0.3833, 0.4197, 0.4197, 0.9055, 0.3144, 0.8899, 0.3435, 0.9496, 0.3833, 0.9717, 0.3418, 0.3899, 0.3435, 0.4055, 0.3144, 0.4717, 0.3418, 0.4496, 0.3833, 0.915, 0.2828, 0.9055, 0.3144, 0.9717, 0.3418, 0.9854, 0.2968, 0.4055, 0.3144, 0.415, 0.2828, 0.4854, 0.2968, 0.4717, 0.3418, 0.9183, 0.25, 0.915, 0.2828, 0.9854, 0.2968, 0.99, 0.25, 0.415, 0.2828, 0.4183, 0.25, 0.49, 0.25, 0.4854, 0.2968, 0.915, 0.2172, 0.9183, 0.25, 0.99, 0.25, 0.9854, 0.2032, 0.4183, 0.25, 0.415, 0.2172, 0.4854, 0.2032, 0.49, 0.25, 0.9055, 0.1856, 0.915, 0.2172, 0.9854, 0.2032, 0.9717, 0.1582, 0.415, 0.2172, 0.4055, 0.1856, 0.4717, 0.1582, 0.4854, 0.2032, 0.8899, 0.1565, 0.9055, 0.1856, 0.9717, 0.1582, 0.9496, 0.1167, 0.4055, 0.1856, 0.3899, 0.1565, 0.4496, 0.1167, 0.4717, 0.1582, 0.869, 0.131, 0.8899, 0.1565, 0.9496, 0.1167, 0.9197, 0.08029, 0.3899, 0.1565, 0.369, 0.131, 0.4197, 0.08029, 0.4496, 0.1167, 0.8435, 0.1101, 0.869, 0.131, 0.9197, 0.08029, 0.8833, 0.05045, 0.369, 0.131, 0.3435, 0.1101, 0.3833, 0.05045, 0.4197, 0.08029, 0.8144, 0.09454, 0.8435, 0.1101, 0.8833, 0.05045, 0.8418, 0.02827, 0.3435, 0.1101, 0.3144, 0.09454, 0.3418, 0.02827, 0.3833, 0.05045, 0.7828, 0.08496, 0.8144, 0.09454, 0.8418, 0.02827, 0.7968, 0.01461, 0.3144, 0.09454, 0.2828, 0.08496, 0.2968, 0.01461, 0.3418, 0.02827, 0.75, 0.08173, 0.7828, 0.08496, 0.7968, 0.01461, 0.75, 0.01, 0.2828, 0.08496, 0.25, 0.08173, 0.25, 0.01, 0.2968, 0.01461, 0.7172, 0.08496, 0.75, 0.08173, 0.75, 0.01, 0.7032, 0.01461, 0.25, 0.08173, 0.2172, 0.08496, 0.2032, 0.01461, 0.25, 0.01, 0.6856, 0.09454, 0.7172, 0.08496, 0.7032, 0.01461, 0.6582, 0.02827, 0.2172, 0.08496, 0.1856, 0.09454, 0.1582, 0.02827, 0.2032, 0.01461, 0.6565, 0.1101, 0.6856, 0.09454, 0.6582, 0.02827, 0.6167, 0.05045, 0.1856, 0.09454, 0.1565, 0.1101, 0.1167, 0.05045, 0.1582, 0.02827, 0.631, 0.131, 0.6565, 0.1101, 0.6167, 0.05045, 0.5803, 0.08029, 0.1565, 0.1101, 0.131, 0.131, 0.08029, 0.08029, 0.1167, 0.05045, 0.6101, 0.1565, 0.631, 0.131, 0.5803, 0.08029, 0.5504, 0.1167, 0.131, 0.131, 0.1101, 0.1565, 0.05045, 0.1167, 0.08029, 0.08029, 0.5945, 0.1856, 0.6101, 0.1565, 0.5504, 0.1167, 0.5283, 0.1582, 0.1101, 0.1565, 0.09454, 0.1856, 0.02827, 0.1582, 0.05045, 0.1167, 0.585, 0.2172, 0.5945, 0.1856, 0.5283, 0.1582, 0.5146, 0.2032, 0.09454, 0.1856, 0.08496, 0.2172, 0.01461, 0.2032, 0.02827, 0.1582, 0.5817, 0.25, 0.585, 0.2172, 0.5146, 0.2032, 0.51, 0.25, 0.08496, 0.2172, 0.08173, 0.25, 0.01, 0.25, 0.01461, 0.2032, 0.585, 0.2828, 0.5817, 0.25, 0.51, 0.25, 0.5146, 0.2968, 0.08173, 0.25, 0.08496, 0.2828, 0.01461, 0.2968, 0.01, 0.25, 0.5945, 0.3144, 0.585, 0.2828, 0.5146, 0.2968, 0.5283, 0.3418, 0.08496, 0.2828, 0.09454, 0.3144, 0.02827, 0.3418, 0.01461, 0.2968, 0.6101, 0.3435, 0.5945, 0.3144, 0.5283, 0.3418, 0.5504, 0.3833, 0.09454, 0.3144, 0.1101, 0.3435, 0.05045, 0.3833, 0.02827, 0.3418, 0.631, 0.369, 0.6101, 0.3435, 0.5504, 0.3833, 0.5803, 0.4197, 0.1101, 0.3435, 0.131, 0.369, 0.08029, 0.4197, 0.05045, 0.3833, 0.6565, 0.3899, 0.631, 0.369, 0.5803, 0.4197, 0.6167, 0.4496, 0.131, 0.369, 0.1565, 0.3899, 0.1167, 0.4496, 0.08029, 0.4197, 0.6856, 0.4055, 0.6565, 0.3899, 0.6167, 0.4496, 0.6582, 0.4717, 0.1565, 0.3899, 0.1856, 0.4055, 0.1582, 0.4717, 0.1167, 0.4496, 0.7172, 0.415, 0.6856, 0.4055, 0.6582, 0.4717, 0.7032, 0.4854, 0.1856, 0.4055, 0.2172, 0.415, 0.2032, 0.4854, 0.1582, 0.4717, 0.75, 0.4183, 0.7172, 0.415, 0.7032, 0.4854, 0.75, 0.49, 0.2172, 0.415, 0.25, 0.4183, 0.25, 0.49, 0.2032, 0.4854, 0.375, 0.5, 0.625, 0.5, 0.625, 0.5, 0.375, 0.5, 0.625, 0.75, 0.8284, 0.75, 0.875, 0.75, 0.875, 0.75, 0.625, 0.75, 0.375, 0.75, 0.375, 0.6983, 0.375, 0.5, 0.375, 0.5, 0.375, 0.5017, 0.375, 0.5066, 0.375, 0.5428, 0.375, 0.5717, 0.375, 0.6038, 0.375, 0.6462, 0.375, 0.6783, 0.375, 0.7072, 0.375, 0.7434, 0.375, 0.7483, 0.375, 0.75, 0.625, 0.0, 0.375, 0.0, 0.375, 0.0, 0.625, 0.0, 0.375, 0.0, 0.625, 0.0, 0.625, 0.1241, 0.375, 0.1241, 0.125, 0.75, 0.1716, 0.75, 0.375, 0.75, 0.375, 0.75, 0.125, 0.75, 0.375, 0.75, 0.625, 0.75, 0.625, 1.0, 0.375, 1.0, 0.625, 0.75, 0.375, 0.75, 0.375, 0.75, 0.625, 0.75, 0.625, 0.7077, 0.625, 0.7065, 0.625, 0.7065, 0.625, 0.75, 0.625, 0.75, 0.625, 0.5, 0.625, 0.6983, 0.625, 0.75, 0.625, 0.75, 0.625, 0.7483, 0.625, 0.7434, 0.625, 0.7072, 0.625, 0.6783, 0.625, 0.6462, 0.625, 0.6038, 0.625, 0.5717, 0.625, 0.5428, 0.625, 0.5066, 0.625, 0.5017, 0.625, 0.5, 0.375, 0.5, 0.625, 0.5, 0.625, 0.5, 0.375, 0.5, 0.625, 0.75, 0.375, 0.75, 0.375, 0.75, 0.625, 0.75, 0.625, 0.0, 0.375, 0.0, 0.375, 0.0, 0.625, 0.0, 0.375, 0.0, 0.625, 0.0, 0.625, 0.1241, 0.375, 0.1241, 0.375, 0.75, 0.625, 0.75, 0.625, 1.0, 0.375, 1.0, 0.375, 0.7065, 0.375, 0.7077, 0.375, 0.75, 0.375, 0.75, 0.375, 0.7065, 0.375, 0.75, 0.625, 0.75, 0.625, 0.75, 0.375, 0.75, 0.625, 0.7065, 0.625, 0.5435, 0.625, 0.5, 0.625, 0.6983, 0.625, 0.7065, 0.75, 0.4183, 0.7828, 0.415, 0.75, 0.25, 0.7828, 0.415, 0.8144, 0.4055, 0.75, 0.25, 0.8144, 0.4055, 0.8435, 0.3899, 0.75, 0.25, 0.8435, 0.3899, 0.869, 0.369, 0.75, 0.25, 0.869, 0.369, 0.8899, 0.3435, 0.75, 0.25, 0.8899, 0.3435, 0.9055, 0.3144, 0.75, 0.25, 0.9055, 0.3144, 0.915, 0.2828, 0.75, 0.25, 0.915, 0.2828, 0.9183, 0.25, 0.75, 0.25, 0.9183, 0.25, 0.915, 0.2172, 0.75, 0.25, 0.915, 0.2172, 0.9055, 0.1856, 0.75, 0.25, 0.9055, 0.1856, 0.8899, 0.1565, 0.75, 0.25, 0.8899, 0.1565, 0.869, 0.131, 0.75, 0.25, 0.869, 0.131, 0.8435, 0.1101, 0.75, 0.25, 0.8435, 0.1101, 0.8144, 0.09454, 0.75, 0.25, 0.8144, 0.09454, 0.7828, 0.08496, 0.75, 0.25, 0.7828, 0.08496, 0.75, 0.08173, 0.75, 0.25, 0.75, 0.08173, 0.7172, 0.08496, 0.75, 0.25, 0.7172, 0.08496, 0.6856, 0.09454, 0.75, 0.25, 0.6856, 0.09454, 0.6565, 0.1101, 0.75, 0.25, 0.6565, 0.1101, 0.631, 0.131, 0.75, 0.25, 0.631, 0.131, 0.6101, 0.1565, 0.75, 0.25, 0.6101, 0.1565, 0.5945, 0.1856, 0.75, 0.25, 0.5945, 0.1856, 0.585, 0.2172, 0.75, 0.25, 0.585, 0.2172, 0.5817, 0.25, 0.75, 0.25, 0.5817, 0.25, 0.585, 0.2828, 0.75, 0.25, 0.585, 0.2828, 0.5945, 0.3144, 0.75, 0.25, 0.5945, 0.3144, 0.6101, 0.3435, 0.75, 0.25, 0.6101, 0.3435, 0.631, 0.369, 0.75, 0.25, 0.631, 0.369, 0.6565, 0.3899, 0.75, 0.25, 0.6565, 0.3899, 0.6856, 0.4055, 0.75, 0.25, 0.6856, 0.4055, 0.7172, 0.415, 0.75, 0.25, 0.7172, 0.415, 0.75, 0.4183, 0.75, 0.25, 0.25, 0.4183, 0.2172, 0.415, 0.25, 0.25, 0.2172, 0.415, 0.1856, 0.4055, 0.25, 0.25, 0.1856, 0.4055, 0.1565, 0.3899, 0.25, 0.25, 0.1565, 0.3899, 0.131, 0.369, 0.25, 0.25, 0.131, 0.369, 0.1101, 0.3435, 0.25, 0.25, 0.1101, 0.3435, 0.09454, 0.3144, 0.25, 0.25, 0.09454, 0.3144, 0.08496, 0.2828, 0.25, 0.25, 0.08496, 0.2828, 0.08173, 0.25, 0.25, 0.25, 0.08173, 0.25, 0.08496, 0.2172, 0.25, 0.25, 0.08496, 0.2172, 0.09454, 0.1856, 0.25, 0.25, 0.09454, 0.1856, 0.1101, 0.1565, 0.25, 0.25, 0.1101, 0.1565, 0.131, 0.131, 0.25, 0.25, 0.131, 0.131, 0.1565, 0.1101, 0.25, 0.25, 0.1565, 0.1101, 0.1856, 0.09454, 0.25, 0.25, 0.1856, 0.09454, 0.2172, 0.08496, 0.25, 0.25, 0.2172, 0.08496, 0.25, 0.08173, 0.25, 0.25, 0.25, 0.08173, 0.2828, 0.08496, 0.25, 0.25, 0.2828, 0.08496, 0.3144, 0.09454, 0.25, 0.25, 0.3144, 0.09454, 0.3435, 0.1101, 0.25, 0.25, 0.3435, 0.1101, 0.369, 0.131, 0.25, 0.25, 0.369, 0.131, 0.3899, 0.1565, 0.25, 0.25, 0.3899, 0.1565, 0.4055, 0.1856, 0.25, 0.25, 0.4055, 0.1856, 0.415, 0.2172, 0.25, 0.25, 0.415, 0.2172, 0.4183, 0.25, 0.25, 0.25, 0.4183, 0.25, 0.415, 0.2828, 0.25, 0.25, 0.415, 0.2828, 0.4055, 0.3144, 0.25, 0.25, 0.4055, 0.3144, 0.3899, 0.3435, 0.25, 0.25, 0.3899, 0.3435, 0.369, 0.369, 0.25, 0.25, 0.369, 0.369, 0.3435, 0.3899, 0.25, 0.25, 0.3435, 0.3899, 0.3144, 0.4055, 0.25, 0.25, 0.3144, 0.4055, 0.2828, 0.415, 0.25, 0.25, 0.625, 0.5, 0.625, 0.5, 0.75, 0.5169, 0.8415, 0.5629, 0.875, 0.6259, 0.875, 0.75, 0.8284, 0.75, 0.625, 0.6983, 0.625, 0.75, 0.8284, 0.75, 0.875, 0.75, 0.875, 0.75, 0.625, 0.75, 0.375, 0.75, 0.625, 0.75, 0.625, 0.75, 0.375, 0.75, 0.375, 0.7077, 0.375, 0.7065, 0.375, 0.7065, 0.375, 0.7077, 0.375, 0.6038, 0.625, 0.6038, 0.625, 0.6462, 0.375, 0.6462, 0.375, 0.6038, 0.625, 0.6038, 0.625, 0.6462, 0.375, 0.6462, 0.375, 0.5, 0.625, 0.5, 0.625, 0.5, 0.375, 0.5, 0.625, 0.6038, 0.375, 0.6038, 0.375, 0.5717, 0.625, 0.5717, 0.625, 0.5717, 0.375, 0.5717, 0.375, 0.5428, 0.625, 0.5428, 0.625, 0.5428, 0.375, 0.5428, 0.375, 0.5066, 0.625, 0.5066, 0.625, 0.5066, 0.375, 0.5066, 0.375, 0.5017, 0.625, 0.5017, 0.625, 0.5017, 0.375, 0.5017, 0.375, 0.5, 0.625, 0.5, 0.625, 0.75, 0.375, 0.75, 0.375, 0.7483, 0.625, 0.7483, 0.625, 0.7483, 0.375, 0.7483, 0.375, 0.7434, 0.625, 0.7434, 0.625, 0.7434, 0.375, 0.7434, 0.375, 0.7072, 0.625, 0.7072, 0.625, 0.7072, 0.375, 0.7072, 0.375, 0.6783, 0.625, 0.6783, 0.625, 0.6783, 0.375, 0.6783, 0.375, 0.6462, 0.625, 0.6462, 0.625, 0.6038, 0.375, 0.6038, 0.375, 0.5717, 0.625, 0.5717, 0.625, 0.5717, 0.375, 0.5717, 0.375, 0.5428, 0.625, 0.5428, 0.625, 0.5428, 0.375, 0.5428, 0.375, 0.5066, 0.625, 0.5066, 0.625, 0.5066, 0.375, 0.5066, 0.375, 0.5017, 0.625, 0.5017, 0.625, 0.5017, 0.375, 0.5017, 0.375, 0.5, 0.625, 0.5, 0.625, 0.75, 0.375, 0.75, 0.375, 0.7483, 0.625, 0.7483, 0.625, 0.7483, 0.375, 0.7483, 0.375, 0.7434, 0.625, 0.7434, 0.625, 0.7434, 0.375, 0.7434, 0.375, 0.7072, 0.625, 0.7072, 0.625, 0.7072, 0.375, 0.7072, 0.375, 0.6783, 0.625, 0.6783, 0.625, 0.6783, 0.375, 0.6783, 0.375, 0.6462, 0.625, 0.6462, 0.375, 0.5, 0.625, 0.5, 0.625, 0.5, 0.375, 0.5, 0.625, 0.5, 0.625, 0.5, 0.75, 0.5169, 0.8415, 0.5629, 0.875, 0.6259, 0.875, 0.75, 0.8284, 0.75, 0.625, 0.6983, 0.125, 0.6259, 0.1585, 0.5629, 0.25, 0.5169, 0.375, 0.5, 0.375, 0.5, 0.375, 0.6983, 0.1716, 0.75, 0.125, 0.75, 0.625, 0.5843, 0.625, 0.6068, 0.625, 0.6038, 0.625, 0.5717, 0.625, 0.5667, 0.625, 0.5843, 0.625, 0.5717, 0.625, 0.5428, 0.625, 0.5526, 0.625, 0.5667, 0.625, 0.5428, 0.625, 0.5066, 0.625, 0.5446, 0.625, 0.5526, 0.625, 0.5066, 0.625, 0.5017, 0.625, 0.5423, 0.625, 0.5446, 0.625, 0.5017, 0.625, 0.5, 0.625, 0.7054, 0.625, 0.7077, 0.625, 0.75, 0.625, 0.7483, 0.625, 0.6974, 0.625, 0.7054, 0.625, 0.7483, 0.625, 0.7434, 0.625, 0.6833, 0.625, 0.6974, 0.625, 0.7434, 0.625, 0.7072, 0.625, 0.6657, 0.625, 0.6833, 0.625, 0.7072, 0.625, 0.6783, 0.625, 0.6432, 0.625, 0.6657, 0.625, 0.6783, 0.625, 0.6462, 0.375, 0.6068, 0.375, 0.5843, 0.375, 0.5717, 0.375, 0.6038, 0.375, 0.5843, 0.375, 0.5667, 0.375, 0.5428, 0.375, 0.5717, 0.375, 0.5667, 0.375, 0.5526, 0.375, 0.5066, 0.375, 0.5428, 0.375, 0.5526, 0.375, 0.5446, 0.375, 0.5017, 0.375, 0.5066, 0.375, 0.5446, 0.375, 0.5423, 0.375, 0.5, 0.375, 0.5017, 0.375, 0.7077, 0.375, 0.7054, 0.375, 0.7483, 0.375, 0.75, 0.375, 0.7054, 0.375, 0.6974, 0.375, 0.7434, 0.375, 0.7483, 0.375, 0.6974, 0.375, 0.6833, 0.375, 0.7072, 0.375, 0.7434, 0.375, 0.6833, 0.375, 0.6657, 0.375, 0.6783, 0.375, 0.7072, 0.375, 0.6657, 0.375, 0.6432, 0.375, 0.6462, 0.375, 0.6783, 0.625, 0.5435, 0.625, 0.5423, 0.625, 0.5, 0.625, 0.5, 0.625, 0.6068, 0.625, 0.6432, 0.625, 0.6462, 0.625, 0.6038, 0.375, 0.5435, 0.375, 0.7065, 0.375, 0.7065, 0.375, 0.6983, 0.375, 0.5, 0.375, 0.5423, 0.375, 0.5435, 0.375, 0.5, 0.375, 0.5, 0.375, 0.6432, 0.375, 0.6068, 0.375, 0.6038, 0.375, 0.6462, 0.03125, 0.6719, 0.03125, 0.8281, 0.0, 0.8281, 0.0, 0.6719, 0.625, 0.5435, 0.625, 0.7065, 0.625, 0.7077, 0.625, 0.7054, 0.625, 0.6974, 0.625, 0.6833, 0.625, 0.6657, 0.625, 0.6432, 0.625, 0.6068, 0.625, 0.5843, 0.625, 0.5667, 0.625, 0.5526, 0.625, 0.5446, 0.625, 0.5423, 0.375, 0.7065, 0.375, 0.5435, 0.375, 0.5423, 0.375, 0.5446, 0.375, 0.5526, 0.375, 0.5667, 0.375, 0.5843, 0.375, 0.6068, 0.375, 0.6432, 0.375, 0.6657, 0.375, 0.6833, 0.375, 0.6974, 0.375, 0.7054, 0.375, 0.7077, 0.375, 0.7065, 0.375, 0.5435, 0.375, 0.5435, 0.375, 0.7065, 0.375, 0.5446, 0.375, 0.5526, 0.375, 0.5526, 0.375, 0.5446, 0.625, 0.6068, 0.625, 0.5843, 0.625, 0.5843, 0.625, 0.6068, 0.375, 0.5423, 0.375, 0.5446, 0.375, 0.5446, 0.375, 0.5423, 0.625, 0.5843, 0.625, 0.5667, 0.625, 0.5667, 0.625, 0.5843, 0.375, 0.7054, 0.375, 0.7077, 0.375, 0.7077, 0.375, 0.7054, 0.625, 0.5667, 0.625, 0.5526, 0.625, 0.5526, 0.625, 0.5667, 0.375, 0.6974, 0.375, 0.7054, 0.375, 0.7054, 0.375, 0.6974, 0.625, 0.5526, 0.625, 0.5446, 0.625, 0.5446, 0.625, 0.5526, 0.375, 0.6833, 0.375, 0.6974, 0.375, 0.6974, 0.375, 0.6833, 0.625, 0.5446, 0.625, 0.5423, 0.625, 0.5423, 0.625, 0.5446, 0.375, 0.6657, 0.375, 0.6833, 0.375, 0.6833, 0.375, 0.6657, 0.625, 0.7077, 0.625, 0.7054, 0.625, 0.7054, 0.625, 0.7077, 0.375, 0.6432, 0.375, 0.6657, 0.375, 0.6657, 0.375, 0.6432, 0.625, 0.7054, 0.625, 0.6974, 0.625, 0.6974, 0.625, 0.7054, 0.625, 0.5423, 0.625, 0.5435, 0.625, 0.5435, 0.625, 0.5423, 0.625, 0.6974, 0.625, 0.6833, 0.625, 0.6833, 0.625, 0.6974, 0.625, 0.6432, 0.625, 0.6068, 0.625, 0.6068, 0.625, 0.6432, 0.625, 0.6833, 0.625, 0.6657, 0.625, 0.6657, 0.625, 0.6833, 0.625, 0.7065, 0.625, 0.7077, 0.625, 0.7077, 0.625, 0.7065, 0.625, 0.6657, 0.625, 0.6432, 0.625, 0.6432, 0.625, 0.6657, 0.375, 0.5435, 0.375, 0.5423, 0.375, 0.5423, 0.375, 0.5435, 0.375, 0.5843, 0.375, 0.6068, 0.375, 0.6068, 0.375, 0.5843, 0.375, 0.6068, 0.375, 0.6432, 0.375, 0.6432, 0.375, 0.6068, 0.375, 0.5667, 0.375, 0.5843, 0.375, 0.5843, 0.375, 0.5667, 0.625, 0.5435, 0.625, 0.7065, 0.625, 0.7065, 0.625, 0.5435, 0.625, 0.5, 0.375, 0.5, 0.375, 0.375, 0.625, 0.375, 0.625, 0.375, 0.375, 0.375, 0.375, 0.1871, 0.625, 0.1871, 0.625, 0.1871, 0.375, 0.1871, 0.375, 0.1241, 0.625, 0.1241, 0.625, 0.5, 0.375, 0.5, 0.375, 0.375, 0.625, 0.375, 0.625, 0.375, 0.375, 0.375, 0.375, 0.1871, 0.625, 0.1871, 0.625, 0.1871, 0.375, 0.1871, 0.375, 0.1241, 0.625, 0.1241, 0.125, 0.75, 0.1716, 0.75, 0.375, 0.75, 0.375, 0.75, 0.125, 0.75, 0.375, 0.75, 0.375, 0.75, 0.375, 0.75, 0.375, 0.75, 0.1716, 0.75, 0.375, 0.6983, 0.625, 0.75, 0.625, 0.75, 0.625, 0.75, 0.625, 0.75, 0.625, 0.6983, 0.8284, 0.75, 0.625, 0.75, 0.625, 0.75, 0.625, 0.75, 0.625, 0.75, 0.625, 0.7065, 0.625, 0.6983, 0.8284, 0.75, 0.375, 0.75, 0.375, 0.75, 0.375, 0.75, 0.375, 0.75, 0.1716, 0.75, 0.375, 0.6983, 0.375, 0.7065, 0.625, 0.75, 0.375, 0.75, 0.375, 0.75, 0.625, 0.75, 0.625, 0.75, 0.375, 0.75, 0.375, 0.75, 0.625, 0.75, 0.625, 0.75, 0.375, 0.75, 0.375, 0.75, 0.625, 0.75, 0.625, 0.75, 0.375, 0.75, 0.375, 0.75, 0.625, 0.75, 0.625, 0.75, 0.375, 0.75, 0.375, 0.75, 0.625, 0.75, 0.625, 0.75, 0.375, 0.75, 0.375, 0.75, 0.625, 0.75, 0.125, 0.6259, 0.1585, 0.5629, 0.25, 0.5169, 0.375, 0.5, 0.375, 0.5, 0.375, 0.6983, 0.1716, 0.75, 0.125, 0.75, 0.0625, 0.6719, 0.0625, 0.8281, 0.03125, 0.8281, 0.03125, 0.6719, 0.09375, 0.6719, 0.09375, 0.8281, 0.0625, 0.8281, 0.0625, 0.6719, 0.125, 0.6719, 0.125, 0.8281, 0.09375, 0.8281, 0.09375, 0.6719, 0.1562, 0.6719, 0.1562, 0.8281, 0.125, 0.8281, 0.125, 0.6719, 0.1875, 0.6719, 0.1875, 0.8281, 0.1562, 0.8281, 0.1562, 0.6719, 0.2188, 0.6719, 0.2188, 0.8281, 0.1875, 0.8281, 0.1875, 0.6719, 0.25, 0.6719, 0.25, 0.8281, 0.2188, 0.8281, 0.2188, 0.6719, 0.2812, 0.6719, 0.2812, 0.8281, 0.25, 0.8281, 0.25, 0.6719, 0.3125, 0.6719, 0.3125, 0.8281, 0.2812, 0.8281, 0.2812, 0.6719, 0.3438, 0.6719, 0.3438, 0.8281, 0.3125, 0.8281, 0.3125, 0.6719, 0.375, 0.6719, 0.375, 0.8281, 0.3438, 0.8281, 0.3438, 0.6719, 0.4062, 0.6719, 0.4062, 0.8281, 0.375, 0.8281, 0.375, 0.6719, 0.4375, 0.6719, 0.4375, 0.8281, 0.4062, 0.8281, 0.4062, 0.6719, 0.4688, 0.6719, 0.4688, 0.8281, 0.4375, 0.8281, 0.4375, 0.6719, 0.5, 0.6719, 0.5, 0.8281, 0.4688, 0.8281, 0.4688, 0.6719, 0.5312, 0.6719, 0.5312, 0.8281, 0.5, 0.8281, 0.5, 0.6719, 0.5625, 0.6719, 0.5625, 0.8281, 0.5312, 0.8281, 0.5312, 0.6719, 0.5938, 0.6719, 0.5938, 0.8281, 0.5625, 0.8281, 0.5625, 0.6719, 0.625, 0.6719, 0.625, 0.8281, 0.5938, 0.8281, 0.5938, 0.6719, 0.6562, 0.6719, 0.6562, 0.8281, 0.625, 0.8281, 0.625, 0.6719, 0.6875, 0.6719, 0.6875, 0.8281, 0.6562, 0.8281, 0.6562, 0.6719, 0.7188, 0.6719, 0.7188, 0.8281, 0.6875, 0.8281, 0.6875, 0.6719, 0.75, 0.6719, 0.75, 0.8281, 0.7188, 0.8281, 0.7188, 0.6719, 0.7812, 0.6719, 0.7812, 0.8281, 0.75, 0.8281, 0.75, 0.6719, 0.8125, 0.6719, 0.8125, 0.8281, 0.7812, 0.8281, 0.7812, 0.6719, 0.8438, 0.6719, 0.8438, 0.8281, 0.8125, 0.8281, 0.8125, 0.6719, 0.875, 0.6719, 0.875, 0.8281, 0.8438, 0.8281, 0.8438, 0.6719, 0.9063, 0.6719, 0.9062, 0.8281, 0.875, 0.8281, 0.875, 0.6719, 0.9375, 0.6719, 0.9375, 0.8281, 0.9062, 0.8281, 0.9063, 0.6719, 0.9688, 0.6719, 0.9688, 0.8281, 0.9375, 0.8281, 0.9375, 0.6719, 1.0, 0.6719, 1.0, 0.8281, 0.9688, 0.8281, 0.9688, 0.6719, 0.03125, 0.8281, 0.03125, 0.9844, 0.0, 0.9844, 0.0, 0.8281, 0.0625, 0.8281, 0.0625, 0.9844, 0.03125, 0.9844, 0.03125, 0.8281, 0.09375, 0.8281, 0.09375, 0.9844, 0.0625, 0.9844, 0.0625, 0.8281, 0.125, 0.8281, 0.125, 0.9844, 0.09375, 0.9844, 0.09375, 0.8281, 0.1562, 0.8281, 0.1562, 0.9844, 0.125, 0.9844, 0.125, 0.8281, 0.1875, 0.8281, 0.1875, 0.9844, 0.1562, 0.9844, 0.1562, 0.8281, 0.1875, 0.8281, 0.2188, 0.8281, 0.25, 0.8281, 0.2812, 0.8281, 0.2812, 0.8281, 0.2812, 0.8281, 0.2812, 0.8281, 0.2812, 0.8281, 0.2566, 0.8281, 0.2329, 0.8281, 0.1967, 0.8281, 0.1917, 0.8281, 0.1886, 0.8281, 0.1875, 0.8281, 0.3125, 0.8281, 0.3125, 0.9844, 0.2812, 0.9844, 0.2812, 0.8281, 0.3438, 0.8281, 0.3438, 0.9844, 0.3125, 0.9844, 0.3125, 0.8281, 0.375, 0.8281, 0.375, 0.9844, 0.3438, 0.9844, 0.3438, 0.8281, 0.4062, 0.8281, 0.4062, 0.9844, 0.375, 0.9844, 0.375, 0.8281, 0.4375, 0.8281, 0.4375, 0.9844, 0.4062, 0.9844, 0.4062, 0.8281, 0.4688, 0.8281, 0.4688, 0.9844, 0.4375, 0.9844, 0.4375, 0.8281, 0.5, 0.8281, 0.5, 0.9844, 0.4688, 0.9844, 0.4688, 0.8281, 0.5312, 0.8281, 0.5312, 0.9844, 0.5, 0.9844, 0.5, 0.8281, 0.5625, 0.8281, 0.5625, 0.9844, 0.5312, 0.9844, 0.5312, 0.8281, 0.5938, 0.8281, 0.5938, 0.9844, 0.5625, 0.9844, 0.5625, 0.8281, 0.625, 0.8281, 0.625, 0.9844, 0.5938, 0.9844, 0.5938, 0.8281, 0.6562, 0.8281, 0.6562, 0.9844, 0.625, 0.9844, 0.625, 0.8281, 0.6875, 0.8281, 0.6875, 0.9844, 0.6562, 0.9844, 0.6562, 0.8281, 0.7188, 0.8281, 0.7188, 0.9844, 0.6875, 0.9844, 0.6875, 0.8281, 0.75, 0.8281, 0.75, 0.9844, 0.7188, 0.9844, 0.7188, 0.8281, 0.7812, 0.8281, 0.7812, 0.9844, 0.75, 0.9844, 0.75, 0.8281, 0.8125, 0.8281, 0.8125, 0.9844, 0.7812, 0.9844, 0.7812, 0.8281, 0.8438, 0.8281, 0.8438, 0.9844, 0.8125, 0.9844, 0.8125, 0.8281, 0.875, 0.8281, 0.875, 0.9844, 0.8438, 0.9844, 0.8438, 0.8281, 0.9062, 0.8281, 0.9062, 0.9844, 0.875, 0.9844, 0.875, 0.8281, 0.9375, 0.8281, 0.9375, 0.9844, 0.9062, 0.9844, 0.9062, 0.8281, 0.9688, 0.8281, 0.9687, 0.9844, 0.9375, 0.9844, 0.9375, 0.8281, 1.0, 0.8281, 1.0, 0.9844, 0.9687, 0.9844, 0.9688, 0.8281, 1.0, 0.5156, 1.0, 0.6719, 0.9688, 0.6719, 0.9688, 0.5156, 0.9688, 0.5156, 0.9688, 0.6719, 0.9375, 0.6719, 0.9375, 0.5156, 0.9375, 0.5156, 0.9375, 0.6719, 0.9063, 0.6719, 0.9062, 0.5156, 0.9062, 0.5156, 0.9063, 0.6719, 0.875, 0.6719, 0.875, 0.5156, 0.875, 0.5156, 0.875, 0.6719, 0.8438, 0.6719, 0.8438, 0.5156, 0.8438, 0.5156, 0.8438, 0.6719, 0.8125, 0.6719, 0.8125, 0.5156, 0.8125, 0.5156, 0.8125, 0.6719, 0.7812, 0.6719, 0.7812, 0.5156, 0.7812, 0.5156, 0.7812, 0.6719, 0.75, 0.6719, 0.75, 0.5156, 0.75, 0.5156, 0.75, 0.6719, 0.7188, 0.6719, 0.7187, 0.5156, 0.7187, 0.5156, 0.7188, 0.6719, 0.6875, 0.6719, 0.6875, 0.5156, 0.6875, 0.5156, 0.6875, 0.6719, 0.6562, 0.6719, 0.6562, 0.5156, 0.6562, 0.5156, 0.6562, 0.6719, 0.625, 0.6719, 0.625, 0.5156, 0.625, 0.5156, 0.625, 0.6719, 0.5938, 0.6719, 0.5938, 0.5156, 0.5938, 0.5156, 0.5938, 0.6719, 0.5625, 0.6719, 0.5625, 0.5156, 0.5625, 0.5156, 0.5625, 0.6719, 0.5312, 0.6719, 0.5312, 0.5156, 0.5312, 0.5156, 0.5312, 0.6719, 0.5, 0.6719, 0.5, 0.5156, 0.5, 0.5156, 0.5, 0.6719, 0.4688, 0.6719, 0.4688, 0.5156, 0.4688, 0.5156, 0.4688, 0.6719, 0.4375, 0.6719, 0.4375, 0.5156, 0.4375, 0.5156, 0.4375, 0.6719, 0.4062, 0.6719, 0.4062, 0.5156, 0.4062, 0.5156, 0.4062, 0.6719, 0.375, 0.6719, 0.375, 0.5156, 0.375, 0.5156, 0.375, 0.6719, 0.3438, 0.6719, 0.3438, 0.5156, 0.3438, 0.5156, 0.3438, 0.6719, 0.3125, 0.6719, 0.3125, 0.5156, 0.3125, 0.5156, 0.3125, 0.6719, 0.2812, 0.6719, 0.2812, 0.5156, 0.2188, 0.5156, 0.25, 0.5156, 0.2812, 0.5156, 0.2812, 0.5156, 0.2812, 0.5156, 0.2812, 0.5156, 0.2812, 0.5156, 0.2566, 0.5156, 0.2329, 0.5156, 0.1967, 0.5156, 0.1917, 0.5156, 0.1886, 0.5156, 0.1875, 0.5156, 0.1875, 0.5156, 0.25, 0.6719, 0.2188, 0.6719, 0.1875, 0.6719, 0.1875, 0.6719, 0.1886, 0.6719, 0.1917, 0.6719, 0.1967, 0.6719, 0.2329, 0.6719, 0.2566, 0.6719, 0.2812, 0.6719, 0.2812, 0.6719, 0.2812, 0.6719, 0.2812, 0.6719, 0.2812, 0.6719, 0.1875, 0.5156, 0.1875, 0.6719, 0.1562, 0.6719, 0.1562, 0.5156, 0.1562, 0.5156, 0.1562, 0.6719, 0.125, 0.6719, 0.125, 0.5156, 0.125, 0.5156, 0.125, 0.6719, 0.09375, 0.6719, 0.09375, 0.5156, 0.09375, 0.5156, 0.09375, 0.6719, 0.0625, 0.6719, 0.0625, 0.5156, 0.0625, 0.5156, 0.0625, 0.6719, 0.03125, 0.6719, 0.03125, 0.5156, 0.03125, 0.5156, 0.03125, 0.6719, 0.0, 0.6719, 0.0, 0.5156, 0.03125, 0.5, 0.03125, 0.5156, 0.0, 0.5156, 0.0, 0.5, 0.0625, 0.5, 0.0625, 0.5156, 0.03125, 0.5156, 0.03125, 0.5, 0.09375, 0.5, 0.09375, 0.5156, 0.0625, 0.5156, 0.0625, 0.5, 0.125, 0.5, 0.125, 0.5156, 0.09375, 0.5156, 0.09375, 0.5, 0.1562, 0.5, 0.1562, 0.5156, 0.125, 0.5156, 0.125, 0.5, 0.1875, 0.5, 0.1875, 0.5156, 0.1562, 0.5156, 0.1562, 0.5, 0.2188, 0.5, 0.2188, 0.5156, 0.1875, 0.5156, 0.1875, 0.5, 0.25, 0.5, 0.25, 0.5156, 0.2188, 0.5156, 0.2188, 0.5, 0.2812, 0.5, 0.2812, 0.5156, 0.25, 0.5156, 0.25, 0.5, 0.3125, 0.5, 0.3125, 0.5156, 0.2812, 0.5156, 0.2812, 0.5, 0.3438, 0.5, 0.3438, 0.5156, 0.3125, 0.5156, 0.3125, 0.5, 0.375, 0.5, 0.375, 0.5156, 0.3438, 0.5156, 0.3438, 0.5, 0.4062, 0.5, 0.4062, 0.5156, 0.375, 0.5156, 0.375, 0.5, 0.4375, 0.5, 0.4375, 0.5156, 0.4062, 0.5156, 0.4062, 0.5, 0.4688, 0.5, 0.4688, 0.5156, 0.4375, 0.5156, 0.4375, 0.5, 0.5, 0.5, 0.5, 0.5156, 0.4688, 0.5156, 0.4688, 0.5, 0.5312, 0.5, 0.5312, 0.5156, 0.5, 0.5156, 0.5, 0.5, 0.5625, 0.5, 0.5625, 0.5156, 0.5312, 0.5156, 0.5312, 0.5, 0.5938, 0.5, 0.5938, 0.5156, 0.5625, 0.5156, 0.5625, 0.5, 0.625, 0.5, 0.625, 0.5156, 0.5938, 0.5156, 0.5938, 0.5, 0.6562, 0.5, 0.6562, 0.5156, 0.625, 0.5156, 0.625, 0.5, 0.6875, 0.5, 0.6875, 0.5156, 0.6562, 0.5156, 0.6562, 0.5, 0.7188, 0.5, 0.7187, 0.5156, 0.6875, 0.5156, 0.6875, 0.5, 0.75, 0.5, 0.75, 0.5156, 0.7187, 0.5156, 0.7188, 0.5, 0.7812, 0.5, 0.7812, 0.5156, 0.75, 0.5156, 0.75, 0.5, 0.8125, 0.5, 0.8125, 0.5156, 0.7812, 0.5156, 0.7812, 0.5, 0.8438, 0.5, 0.8438, 0.5156, 0.8125, 0.5156, 0.8125, 0.5, 0.875, 0.5, 0.875, 0.5156, 0.8438, 0.5156, 0.8438, 0.5, 0.9062, 0.5, 0.9062, 0.5156, 0.875, 0.5156, 0.875, 0.5, 0.9375, 0.5, 0.9375, 0.5156, 0.9062, 0.5156, 0.9062, 0.5, 0.9688, 0.5, 0.9688, 0.5156, 0.9375, 0.5156, 0.9375, 0.5, 1.0, 0.5, 1.0, 0.5156, 0.9688, 0.5156, 0.9688, 0.5, 0.25, 0.9844, 0.2188, 0.9844, 0.1875, 0.9844, 0.1875, 0.9844, 0.1886, 0.9844, 0.1917, 0.9844, 0.1967, 0.9844, 0.2329, 0.9844, 0.2566, 0.9844, 0.2812, 0.9844, 0.2812, 0.9844, 0.2812, 0.9844, 0.2812, 0.9844, 0.2812, 0.9844, 0.1875, 0.6431, 0.1875, 0.6431, 0.1875, 0.6431, 0.1875, 0.6431, 0.2812, 0.6719, 0.2812, 0.6719, 0.2812, 0.5156, 0.2812, 0.5156, 0.2812, 0.5156, 0.2812, 0.6719, 0.2812, 0.6719, 0.2812, 0.5156, 0.1875, 0.6431, 0.1875, 0.5444, 0.1875, 0.5444, 0.1875, 0.6431, 0.2812, 0.6719, 0.2812, 0.5156, 0.2812, 0.5156, 0.2812, 0.6719, 0.2812, 0.6719, 0.2812, 0.6719, 0.2812, 0.6719, 0.2812, 0.6719, 0.1875, 0.9844, 0.1875, 0.8281, 0.1886, 0.8281, 0.1886, 0.9844, 0.1886, 0.9844, 0.1886, 0.8281, 0.1917, 0.8281, 0.1917, 0.9844, 0.1917, 0.9844, 0.1917, 0.8281, 0.1967, 0.8281, 0.1967, 0.9844, 0.1967, 0.9844, 0.1967, 0.8281, 0.2329, 0.8281, 0.2329, 0.9844, 0.2329, 0.9844, 0.2329, 0.8281, 0.2566, 0.8281, 0.2566, 0.9844, 0.2566, 0.9844, 0.2566, 0.8281, 0.2812, 0.8281, 0.2812, 0.9844, 0.1875, 0.6719, 0.1875, 0.5156, 0.1886, 0.5156, 0.1886, 0.6719, 0.1886, 0.6719, 0.1886, 0.5156, 0.1917, 0.5156, 0.1917, 0.6719, 0.1917, 0.6719, 0.1917, 0.5156, 0.1967, 0.5156, 0.1967, 0.6719, 0.1967, 0.6719, 0.1967, 0.5156, 0.2329, 0.5156, 0.2329, 0.6719, 0.2329, 0.6719, 0.2329, 0.5156, 0.2566, 0.5156, 0.2566, 0.6719, 0.2566, 0.6719, 0.2566, 0.5156, 0.2812, 0.5156, 0.2812, 0.6719, 0.2812, 0.8281, 0.2812, 0.9844, 0.2812, 0.9844, 0.2812, 0.8281, 0.2812, 0.8281, 0.2812, 0.9844, 0.2812, 0.9844, 0.2812, 0.8281, 0.625, 0.5625, 0.4681, 0.5625, 0.4681, 0.5625, 0.625, 0.5625, 0.625, 0.5625, 0.4681, 0.5625, 0.4681, 0.5625, 0.625, 0.5625, 0.625, 0.5625, 0.4681, 0.5625, 0.4681, 0.5625, 0.625, 0.5625, 0.375, 0.6875, 0.4681, 0.6875, 0.4681, 0.6875, 0.375, 0.6875, 0.375, 0.6875, 0.4681, 0.6875, 0.4681, 0.6875, 0.375, 0.6875, 0.625, 0.6875, 0.4681, 0.6875, 0.4681, 0.6875, 0.625, 0.6875, 0.625, 0.6875, 0.4681, 0.6875, 0.4681, 0.6875, 0.625, 0.6875, 0.625, 0.5625, 0.4681, 0.5625, 0.4681, 0.5625, 0.625, 0.5625, 0.625, 0.5625, 0.4681, 0.5625, 0.4681, 0.5625, 0.625, 0.5625, 0.375, 0.5625, 0.4681, 0.5625, 0.4681, 0.5625, 0.375, 0.5625, 0.625, 0.6875, 0.4681, 0.6875, 0.4681, 0.6875, 0.625, 0.6875, 0.625, 0.6875, 0.4681, 0.6875, 0.4681, 0.6875, 0.625, 0.6875, 0.375, 0.5625, 0.4681, 0.5625, 0.4681, 0.5625, 0.375, 0.5625, 0.625, 0.6875, 0.4681, 0.6875, 0.4681, 0.6875, 0.625, 0.6875, 0.375, 0.6875, 0.4681, 0.6875, 0.4681, 0.6875, 0.375, 0.6875, 0.375, 0.5625, 0.4681, 0.5625, 0.4681, 0.6875, 0.375, 0.6875, 0.375, 0.0, 0.5319, 0.0, 0.5319, 0.25, 0.375, 0.25, 0.375, 0.5, 0.4681, 0.5, 0.4681, 0.5625, 0.375, 0.5625, 0.375, 0.5625, 0.4681, 0.5625, 0.4681, 0.5625, 0.375, 0.5625, 0.375, 0.6875, 0.4681, 0.6875, 0.4681, 0.75, 0.375, 0.75, 0.375, 0.25, 0.625, 0.25, 0.625, 0.3431, 0.375, 0.3431, 0.625, 0.5625, 0.4681, 0.5625, 0.4681, 0.5625, 0.625, 0.5625, 0.625, 0.5625, 0.4681, 0.5625, 0.4681, 0.5625, 0.625, 0.5625, 0.625, 0.5625, 0.4681, 0.5625, 0.4681, 0.5625, 0.625, 0.5625, 0.375, 0.6875, 0.4681, 0.6875, 0.4681, 0.6875, 0.375, 0.6875, 0.375, 0.6875, 0.4681, 0.6875, 0.4681, 0.6875, 0.375, 0.6875, 0.625, 0.6875, 0.4681, 0.6875, 0.4681, 0.6875, 0.625, 0.6875, 0.625, 0.6875, 0.4681, 0.6875, 0.4681, 0.6875, 0.625, 0.6875, 0.625, 0.5625, 0.4681, 0.5625, 0.4681, 0.5625, 0.625, 0.5625, 0.625, 0.5625, 0.4681, 0.5625, 0.4681, 0.5625, 0.625, 0.5625, 0.375, 0.5625, 0.4681, 0.5625, 0.4681, 0.5625, 0.375, 0.5625, 0.625, 0.6875, 0.4681, 0.6875, 0.4681, 0.6875, 0.625, 0.6875, 0.625, 0.6875, 0.4681, 0.6875, 0.4681, 0.6875, 0.625, 0.6875, 0.375, 0.5625, 0.4681, 0.5625, 0.4681, 0.5625, 0.375, 0.5625, 0.625, 0.6875, 0.4681, 0.6875, 0.4681, 0.6875, 0.625, 0.6875, 0.375, 0.6875, 0.4681, 0.6875, 0.4681, 0.6875, 0.375, 0.6875, 0.375, 0.5625, 0.4681, 0.5625, 0.4681, 0.6875, 0.375, 0.6875, 0.375, 0.0, 0.5319, 0.0, 0.5319, 0.25, 0.375, 0.25, 0.375, 0.5, 0.4681, 0.5, 0.4681, 0.5625, 0.375, 0.5625, 0.375, 0.5625, 0.4681, 0.5625, 0.4681, 0.5625, 0.375, 0.5625, 0.125, 0.5, 0.375, 0.5, 0.375, 0.6569, 0.125, 0.6569, 0.375, 0.6875, 0.4681, 0.6875, 0.4681, 0.75, 0.375, 0.75, 0.2812, 0.8281, 0.2812, 0.9844, 0.2812, 0.9844, 0.2812, 0.8281, 0.2812, 0.5156, 0.2812, 0.6719, 0.2812, 0.6719, 0.2812, 0.5156, 0.2812, 0.5156, 0.2812, 0.6719, 0.2812, 0.6719, 0.2812, 0.5156, 0.2812, 0.8281, 0.2812, 0.9844, 0.2812, 0.9844, 0.2812, 0.8281, 0.2812, 0.8281, 0.2812, 0.9844, 0.2812, 0.9844, 0.2812, 0.8281, 0.2812, 0.9844, 0.2812, 0.8281, 0.2812, 0.8281, 0.2812, 0.9844, 0.2812, 0.8281, 0.2812, 0.8281, 0.2812, 0.8281, 0.2812, 0.8281, 0.2812, 0.5156, 0.2812, 0.6719, 0.2812, 0.6719, 0.2812, 0.5156, 0.2812, 0.5156, 0.2812, 0.5156, 0.2812, 0.5156, 0.2812, 0.5156, 0.2812, 0.9844, 0.2812, 0.9844, 0.2812, 0.9844, 0.2812, 0.9844, 0.1875, 0.8569, 0.1875, 0.9556, 0.1875, 0.9844, 0.1875, 0.8281, 0.1875, 0.5444, 0.1875, 0.6431, 0.1875, 0.6719, 0.1875, 0.5156, 0.1875, 0.9556, 0.1875, 0.8569, 0.1875, 0.8281, 0.1875, 0.9844, 0.1875, 0.6431, 0.1875, 0.5444, 0.1875, 0.5156, 0.1875, 0.6719, 0.1875, 0.9556, 0.1875, 0.9556, 0.1875, 0.9844, 0.1875, 0.9844, 0.1875, 0.8569, 0.1875, 0.8569, 0.1875, 0.8281, 0.1875, 0.8281, 0.1875, 0.6431, 0.1875, 0.6431, 0.1875, 0.6719, 0.1875, 0.6719, 0.1875, 0.5444, 0.1875, 0.5444, 0.1875, 0.5156, 0.1875, 0.5156, 0.1875, 0.6431, 0.1875, 0.5444, 0.1875, 0.5444, 0.1875, 0.6431, 0.1875, 0.9556, 0.1875, 0.8569, 0.1875, 0.8569, 0.1875, 0.9556, 0.1875, 0.9556, 0.1875, 0.9556, 0.1875, 0.9556, 0.1875, 0.9556, 0.1875, 0.8569, 0.1875, 0.9556, 0.1875, 0.9556, 0.1875, 0.8569, 0.1875, 0.9556, 0.1875, 0.8569, 0.1875, 0.8569, 0.1875, 0.9556, 0.1875, 0.5444, 0.1875, 0.5444, 0.1875, 0.5444, 0.1875, 0.5444, 0.1875, 0.8569, 0.1875, 0.8569, 0.1875, 0.8569, 0.1875, 0.8569, 0.1875, 0.5444, 0.1875, 0.6431, 0.1875, 0.6431, 0.1875, 0.5444])
me_cube_001.update()

# ---- objects
ob_cube = bpy.data.objects.new('Cube', me_cube_001)

# ---- transforms, parenting, visibility, modifiers, constraints
ob_cube.location = (0.0, 0.0, 0.0)

# ---- collection membership
scene.collection.objects.link(ob_cube)

# ---- scene / render settings (as saved in the file)
scene.frame_start = 1; scene.frame_end = 250; scene.frame_set(1)
scene.render.engine = 'BLENDER_EEVEE_NEXT'
bpy.context.view_layer.update()

# ---- added for rendering (the .blend has no active camera and no usable light): camera, sun
cam_auto = bpy.data.cameras.new('AutoCamera')
cam_auto.lens = 50.0
cam_auto.sensor_width = 36.0
cam_auto.clip_end = 1000.0
ob_auto_camera = bpy.data.objects.new('AutoCamera', cam_auto)
scene.collection.objects.link(ob_auto_camera)
ob_auto_camera.location = (7.93568, -8.24578, 6.49845)
ob_auto_camera.rotation_euler = (1.09748, -7.21219e-08, 0.694738)
scene.camera = ob_auto_camera
light_auto_sun = bpy.data.lights.new('AutoSun', 'SUN')
light_auto_sun.energy = 3.0
light_auto_sun.angle = 0.0523599
ob_auto_sun = bpy.data.objects.new('AutoSun', light_auto_sun)
scene.collection.objects.link(ob_auto_sun)
ob_auto_sun.rotation_euler = (0.872665, 0.174533, 0.523599)
bpy.context.view_layer.update()
